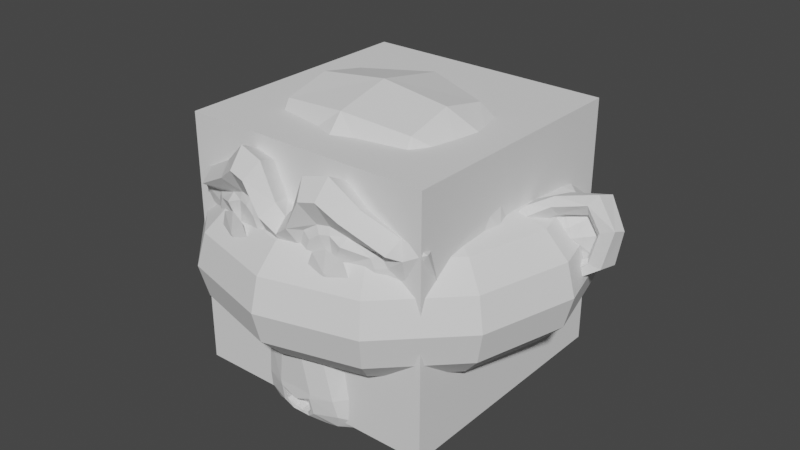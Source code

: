 # Source: webengine.blend  (saved by Blender 3.4.6; exported with 4.5.12 LTS)
import bpy
from mathutils import Matrix  # noqa: F401  (used for matrix-valued properties, if any)

bpy.ops.wm.read_factory_settings(use_empty=True)
scene = bpy.context.scene
scene.name = 'Scene'

# ---- world
world_world = bpy.data.worlds.new('World'); scene.world = world_world
world_world.use_nodes = True; world_world.node_tree.nodes.clear()
_N = world_world.node_tree.nodes; _L = world_world.node_tree.links
n0 = _N.new('ShaderNodeOutputWorld'); n0.name = 'World Output'; n0.location = (300, 300)
n1 = _N.new('ShaderNodeBackground'); n1.name = 'Background'; n1.location = (10, 300)
n1.inputs[0].default_value = (0.05088, 0.05088, 0.05088, 1.0)
_L.new(n1.outputs[0], n0.inputs[0])
n0.is_active_output = True
world_world.color = (0.05088, 0.05088, 0.05088)
world_world.use_sun_shadow = False
world_world.sun_shadow_jitter_overblur = 0.0

# ---- meshes
me_suzanne = bpy.data.meshes.new('Suzanne')
me_suzanne.from_pydata([(0.2116, -0.5802, 0.1806), (-0.2116, -0.5802, 0.1806), (0.2859, -0.5947, 0.1725), (-0.2859, -0.5947, 0.1725), (0.2672, -0.5994, 0.2288), (-0.2672, -0.5994, 0.2288), (0.2109, -0.6135, 0.2522), (-0.2109, -0.6135, 0.2522), (0.1594, -0.6228, 0.2288), (-0.1594, -0.6228, 0.2288), (0.1359, -0.6228, 0.1725), (-0.1359, -0.6228, 0.1725), (0.1594, -0.6228, 0.121), (-0.1594, -0.6228, 0.121), (0.2109, -0.6275, 0.1725), (-0.2109, -0.6275, 0.1725), (0.2109, -0.6135, 0.09754), (-0.2109, -0.6135, 0.09754), (0.2672, -0.5994, 0.121), (-0.2672, -0.5994, 0.121), (0.0, -0.576, 0.285), (0.0, -0.6228, 0.2382), (0.0, -0.5713, -0.3806), (0.0, -0.5994, -0.165), (0.0, -0.6088, -0.08527), (0.0, -0.5619, -0.4368), (0.0, -0.4916, 0.271), (0.0, -0.4728, 0.3694), (0.0, 0.1975, 0.5663), (0.0, 0.3803, 0.3647), (0.0, 0.3662, 0.06942), (0.0, 0.08029, -0.2025), (0.1219, -0.4681, -0.08527), (-0.1219, -0.4681, -0.08527), (0.1875, -0.4728, -0.2353), (-0.1875, -0.4728, -0.2353), (0.2109, -0.4728, -0.39), (-0.2109, -0.4728, -0.39), (0.2203, -0.4494, -0.5071), (-0.2203, -0.4494, -0.5071), (0.1969, -0.4447, -0.54), (-0.1969, -0.4447, -0.54), (0.1078, -0.4635, -0.554), (-0.1078, -0.4635, -0.554), (0.0, -0.4775, -0.5634), (0.2625, -0.4494, -0.05714), (-0.2625, -0.4494, -0.05714), (0.3797, -0.4541, 0.003794), (-0.3797, -0.4541, 0.003794), (0.4969, -0.3978, 0.1163), (-0.4969, -0.3978, 0.1163), (0.5156, -0.4869, 0.285), (-0.5156, -0.4869, 0.285), (0.4266, -0.5056, 0.3179), (-0.4266, -0.5056, 0.3179), (0.2953, -0.5431, 0.3882), (-0.2953, -0.5431, 0.3882), (0.1922, -0.5713, 0.4819), (-0.1922, -0.5713, 0.4819), (0.09375, -0.5853, 0.4585), (-0.09375, -0.5853, 0.4585), (0.0375, -0.5806, 0.3225), (-0.0375, -0.5806, 0.3225), (0.09844, -0.5947, 0.2757), (-0.09844, -0.5947, 0.2757), (0.075, -0.59, 0.21), (-0.075, -0.59, 0.21), (0.1219, -0.576, 0.08348), (-0.1219, -0.576, 0.08348), (0.225, -0.5525, 0.03661), (-0.225, -0.5525, 0.03661), (0.2953, -0.5338, 0.06473), (-0.2953, -0.5338, 0.06473), (0.375, -0.5197, 0.1397), (-0.375, -0.5197, 0.1397), (0.3844, -0.5197, 0.2054), (-0.3844, -0.5197, 0.2054), (0.3609, -0.5291, 0.2522), (-0.3609, -0.5291, 0.2522), (0.2578, -0.5619, 0.2897), (-0.2578, -0.5619, 0.2897), (0.15, -0.5853, 0.3085), (-0.15, -0.5853, 0.3085), (0.0, -0.5713, -0.4321), (0.06563, -0.5713, -0.404), (-0.06563, -0.5713, -0.404), (0.07031, -0.5572, -0.4743), (-0.07031, -0.5572, -0.4743), (0.0375, -0.5478, -0.5025), (-0.0375, -0.5478, -0.5025), (0.0, -0.5431, -0.5071), (0.0, -0.5806, -0.08996), (0.0, -0.576, -0.05714), (0.06094, -0.576, -0.06183), (-0.06094, -0.576, -0.06183), (0.075, -0.5806, -0.1087), (-0.075, -0.5806, -0.1087), (0.05156, -0.576, -0.1462), (-0.05156, -0.576, -0.1462), (0.2391, -0.5338, -0.0008937), (-0.2391, -0.5338, -0.0008937), (0.3703, -0.5056, 0.06004), (-0.3703, -0.5056, 0.06004), (0.4359, -0.4916, 0.1491), (-0.4359, -0.4916, 0.1491), (0.4453, -0.5244, 0.2522), (-0.4453, -0.5244, 0.2522), (0.4125, -0.5666, 0.2757), (-0.4125, -0.5666, 0.2757), (0.2625, -0.6088, 0.3554), (-0.2625, -0.6088, 0.3554), (0.1875, -0.6322, 0.4116), (-0.1875, -0.6322, 0.4116), (0.1219, -0.6416, 0.3975), (-0.1219, -0.6416, 0.3975), (0.06094, -0.6369, 0.285), (-0.06094, -0.6369, 0.285), (0.075, -0.6181, -0.03371), (-0.075, -0.6181, -0.03371), (0.1266, -0.5572, -0.24), (-0.1266, -0.5572, -0.24), (0.15, -0.5431, -0.3946), (-0.15, -0.5431, -0.3946), (0.1594, -0.5291, -0.465), (-0.1594, -0.5291, -0.465), (0.1406, -0.5103, -0.5212), (-0.1406, -0.5103, -0.5212), (0.09844, -0.5103, -0.5306), (-0.09844, -0.5103, -0.5306), (0.0, -0.515, -0.54), (0.0, -0.5666, 0.05536), (0.0, -0.59, 0.1538), (0.1969, -0.576, 0.3132), (-0.1969, -0.576, 0.3132), (0.09844, -0.5806, 0.1116), (-0.09844, -0.5806, 0.1116), (0.07969, -0.5853, 0.1538), (-0.07969, -0.5853, 0.1538), (0.07031, -0.5713, -0.3853), (-0.07031, -0.5713, -0.3853), (0.04688, -0.5806, -0.24), (-0.04688, -0.5806, -0.24), (0.0, -0.5806, -0.24), (0.0, -0.576, -0.1696), (0.05625, -0.5994, -0.1368), (-0.05625, -0.5994, -0.1368), (0.07969, -0.6088, -0.1087), (-0.07969, -0.6088, -0.1087), (0.06563, -0.5994, -0.05246), (-0.06563, -0.5994, -0.05246), (0.02344, -0.5994, -0.04777), (-0.02344, -0.5994, -0.04777), (0.0, -0.6275, -0.09464), (0.02813, -0.6181, -0.06183), (-0.02813, -0.6181, -0.06183), (0.05625, -0.6181, -0.06652), (-0.05625, -0.6181, -0.06652), (0.06563, -0.6275, -0.1087), (-0.06563, -0.6275, -0.1087), (0.04688, -0.6135, -0.1228), (-0.04688, -0.6135, -0.1228), (0.0, -0.6135, -0.1462), (0.1547, -0.4635, -0.1603), (-0.1547, -0.4635, -0.1603), (0.09844, -0.5572, -0.1181), (-0.09844, -0.5572, -0.1181), (0.1078, -0.5572, -0.1603), (-0.1078, -0.5572, -0.1603), (0.1406, -0.4635, -0.1228), (-0.1406, -0.4635, -0.1228), (0.0, -0.5431, -0.4978), (0.02813, -0.5431, -0.4931), (-0.02813, -0.5431, -0.4931), (0.05625, -0.5572, -0.465), (-0.05625, -0.5572, -0.465), (0.05625, -0.5666, -0.4181), (-0.05625, -0.5666, -0.4181), (0.0, -0.5244, -0.4415), (0.05625, -0.5291, -0.4228), (-0.05625, -0.5291, -0.4228), (0.05625, -0.515, -0.4603), (-0.05625, -0.515, -0.4603), (0.02813, -0.5103, -0.4837), (-0.02813, -0.5103, -0.4837), (0.0, -0.5103, -0.4884), (0.1031, -0.5994, 0.1585), (-0.1031, -0.5994, 0.1585), (0.1125, -0.5947, 0.121), (-0.1125, -0.5947, 0.121), (0.2016, -0.5853, 0.285), (-0.2016, -0.5853, 0.285), (0.1641, -0.5947, 0.2804), (-0.1641, -0.5947, 0.2804), (0.2531, -0.5947, 0.2663), (-0.2531, -0.5947, 0.2663), (0.3375, -0.5478, 0.2382), (-0.3375, -0.5478, 0.2382), (0.3516, -0.5431, 0.2007), (-0.3516, -0.5431, 0.2007), (0.3469, -0.5385, 0.1444), (-0.3469, -0.5385, 0.1444), (0.2859, -0.5619, 0.08817), (-0.2859, -0.5619, 0.08817), (0.225, -0.576, 0.06473), (-0.225, -0.576, 0.06473), (0.1359, -0.5994, 0.09286), (-0.1359, -0.5994, 0.09286), (0.1078, -0.5994, 0.2054), (-0.1078, -0.5994, 0.2054), (0.1266, -0.5994, 0.2522), (-0.1266, -0.5994, 0.2522), (0.06563, -0.4963, 0.3038), (-0.06563, -0.4963, 0.3038), (0.1172, -0.501, 0.4257), (-0.1172, -0.501, 0.4257), (0.2016, -0.4869, 0.4397), (-0.2016, -0.4869, 0.4397), (0.2906, -0.4635, 0.36), (-0.2906, -0.4635, 0.36), (0.4078, -0.426, 0.2991), (-0.4078, -0.426, 0.2991), (0.4781, -0.4072, 0.271), (-0.4781, -0.4072, 0.271), (0.4641, -0.3556, 0.1257), (-0.4641, -0.3556, 0.1257), (0.3609, -0.3791, 0.02723), (-0.3609, -0.3791, 0.02723), (0.2625, -0.4119, -0.02902), (-0.2625, -0.4119, -0.02902), (0.0, -0.3041, 0.5663), (0.0, -0.08377, 0.6179), (0.0, 0.2725, -0.08996), (0.0, -0.2431, -0.2493), (0.0, -0.4072, -0.5587), (0.0, -0.3369, -0.4556), (0.0, -0.3228, -0.315), (0.0, -0.2994, -0.2634), (0.5109, -0.1635, 0.1679), (-0.5109, -0.1635, 0.1679), (0.5156, -0.1025, 0.2194), (-0.5156, -0.1025, 0.2194), (0.4641, 0.1319, 0.1866), (-0.4641, 0.1319, 0.1866), (0.2766, 0.2912, 0.2897), (-0.2766, 0.2912, 0.2897), (0.4406, -0.1728, -0.0008937), (-0.4406, -0.1728, -0.0008937), (0.3563, -0.03221, -0.04777), (-0.3563, -0.03221, -0.04777), (0.3844, 0.1272, 0.02254), (-0.3844, 0.1272, 0.02254), (0.2016, 0.2678, 0.06004), (-0.2016, 0.2678, 0.06004), (0.1406, -0.3744, -0.1837), (-0.1406, -0.3744, -0.1837), (0.1078, -0.2853, -0.2212), (-0.1078, -0.2853, -0.2212), (0.1734, -0.3603, -0.3993), (-0.1734, -0.3603, -0.3993), (0.15, -0.365, -0.2728), (-0.15, -0.365, -0.2728), (0.1969, -0.3697, -0.5212), (-0.1969, -0.3697, -0.5212), (0.08438, -0.351, -0.4275), (-0.08438, -0.351, -0.4275), (0.075, -0.3463, -0.2962), (-0.075, -0.3463, -0.2962), (0.09844, -0.3931, -0.54), (-0.09844, -0.3931, -0.54), (0.1313, -0.3885, -0.1415), (-0.1313, -0.3885, -0.1415), (0.1266, -0.4119, -0.1087), (-0.1266, -0.4119, -0.1087), (0.1219, -0.4306, -0.07589), (-0.1219, -0.4306, -0.07589), (0.1266, -0.2291, -0.2071), (-0.1266, -0.2291, -0.2071), (0.1781, 0.02873, -0.1603), (-0.1781, 0.02873, -0.1603), (0.2063, 0.1928, -0.06183), (-0.2063, 0.1928, -0.06183), (0.2719, 0.09904, 0.5475), (-0.2719, 0.09904, 0.5475), (0.2719, -0.08846, 0.585), (-0.2719, -0.08846, 0.585), (0.2719, -0.2713, 0.5382), (-0.2719, -0.2713, 0.5382), (0.2766, -0.3885, 0.3413), (-0.2766, -0.3885, 0.3413), (0.4359, -0.3322, 0.271), (-0.4359, -0.3322, 0.271), (0.3797, -0.2994, 0.2991), (-0.3797, -0.2994, 0.2991), (0.3844, -0.1635, 0.4491), (-0.3844, -0.1635, 0.4491), (0.4781, -0.2056, 0.3647), (-0.4781, -0.2056, 0.3647), (0.4781, -0.06033, 0.3975), (-0.4781, -0.06033, 0.3975), (0.3844, -0.01346, 0.4772), (-0.3844, -0.01346, 0.4772), (0.3844, 0.1365, 0.435), (-0.3844, 0.1365, 0.435), (0.4781, 0.08498, 0.3507), (-0.4781, 0.08498, 0.3507), (0.3703, 0.2209, 0.2241), (-0.3703, 0.2209, 0.2241), (0.2906, 0.1975, 0.04129), (-0.2906, 0.1975, 0.04129), (0.4922, -0.008771, 0.2241), (-0.4922, -0.008771, 0.2241), (0.2438, -0.2197, -0.07589), (-0.2438, -0.2197, -0.07589), (0.2578, -0.004083, -0.08996), (-0.2578, -0.004083, -0.08996), (0.5344, 0.009979, 0.271), (-0.5344, 0.009979, 0.271), (0.4641, -0.05565, -0.05714), (-0.4641, -0.05565, -0.05714), (0.6234, 0.06623, -0.03371), (-0.6234, 0.06623, -0.03371), (0.7688, 0.1272, 0.06004), (-0.7688, 0.1272, 0.06004), (0.8109, 0.1225, 0.2194), (-0.8109, 0.1225, 0.2194), (0.7406, 0.1225, 0.3319), (-0.7406, 0.1225, 0.3319), (0.6141, 0.05685, 0.3132), (-0.6141, 0.05685, 0.3132), (0.6094, 0.04279, 0.2757), (-0.6094, 0.04279, 0.2757), (0.7125, 0.1037, 0.2897), (-0.7125, 0.1037, 0.2897), (0.7594, 0.1131, 0.2007), (-0.7594, 0.1131, 0.2007), (0.7266, 0.1131, 0.07411), (-0.7266, 0.1131, 0.07411), (0.6188, 0.05217, 0.003794), (-0.6188, 0.05217, 0.003794), (0.4969, -0.05096, -0.01496), (-0.4969, -0.05096, -0.01496), (0.5531, 0.000604, 0.2429), (-0.5531, 0.000604, 0.2429), (0.5672, 0.04279, 0.21), (-0.5672, 0.04279, 0.21), (0.5297, -0.004083, 0.01317), (-0.5297, -0.004083, 0.01317), (0.6234, 0.08967, 0.02723), (-0.6234, 0.08967, 0.02723), (0.7125, 0.1365, 0.08348), (-0.7125, 0.1365, 0.08348), (0.7406, 0.1365, 0.1772), (-0.7406, 0.1365, 0.1772), (0.7031, 0.1319, 0.2429), (-0.7031, 0.1319, 0.2429), (0.6141, 0.08498, 0.2335), (-0.6141, 0.08498, 0.2335), (0.5063, -0.004083, 0.2007), (-0.5063, -0.004083, 0.2007), (0.5016, 0.03342, 0.1304), (-0.5016, 0.03342, 0.1304), (0.4547, 0.03342, 0.08348), (-0.4547, 0.03342, 0.08348), (0.4922, 0.03342, 0.07879), (-0.4922, 0.03342, 0.07879), (0.5063, 0.03342, 0.03661), (-0.5063, 0.03342, 0.03661), (0.4875, 0.03342, 0.01786), (-0.4875, 0.03342, 0.01786), (0.4359, -0.08846, 0.02723), (-0.4359, -0.08846, 0.02723), (0.4313, -0.02752, 0.01317), (-0.4313, -0.02752, 0.01317), (0.4313, -0.01815, 0.05067), (-0.4313, -0.01815, 0.05067), (0.4781, -0.004083, 0.1491), (-0.4781, -0.004083, 0.1491), (0.5344, 0.02873, 0.1725), (-0.5344, 0.02873, 0.1725), (0.5344, 0.06154, 0.1679), (-0.5344, 0.06154, 0.1679), (0.4875, 0.06154, 0.01786), (-0.4875, 0.06154, 0.01786), (0.5109, 0.06154, 0.03661), (-0.5109, 0.06154, 0.03661), (0.4969, 0.06154, 0.07411), (-0.4969, 0.06154, 0.07411), (0.4594, 0.06154, 0.08348), (-0.4594, 0.06154, 0.08348), (0.5063, 0.06154, 0.1304), (-0.5063, 0.06154, 0.1304), (0.6234, 0.1178, 0.2241), (-0.6234, 0.1178, 0.2241), (0.7125, 0.16, 0.2335), (-0.7125, 0.16, 0.2335), (0.7547, 0.1647, 0.1725), (-0.7547, 0.1647, 0.1725), (0.7266, 0.16, 0.07879), (-0.7266, 0.16, 0.07879), (0.6281, 0.1225, 0.02723), (-0.6281, 0.1225, 0.02723), (0.5297, 0.02873, 0.01786), (-0.5297, 0.02873, 0.01786), (0.5719, 0.0756, 0.2007), (-0.5719, 0.0756, 0.2007), (0.5344, 0.06623, 0.09286), (-0.5344, 0.06623, 0.09286), (0.5625, 0.07092, 0.06473), (-0.5625, 0.07092, 0.06473), (0.6, 0.08967, 0.1022), (-0.6, 0.08967, 0.1022), (0.5766, 0.08029, 0.1304), (-0.5766, 0.08029, 0.1304), (0.6094, 0.09435, 0.1679), (-0.6094, 0.09435, 0.1679), (0.6328, 0.09904, 0.1397), (-0.6328, 0.09904, 0.1397), (0.6656, 0.1037, 0.1538), (-0.6656, 0.1037, 0.1538), (0.6516, 0.1037, 0.1913), (-0.6516, 0.1037, 0.1913), (0.6141, 0.16, 0.2897), (-0.6141, 0.16, 0.2897), (0.75, 0.1975, 0.3085), (-0.75, 0.1975, 0.3085), (0.8203, 0.1694, 0.2054), (-0.8203, 0.1694, 0.2054), (0.7875, 0.1881, 0.06004), (-0.7875, 0.1881, 0.06004), (0.6234, 0.1647, -0.02433), (-0.6234, 0.1647, -0.02433), (0.4734, 0.06623, -0.04777), (-0.4734, 0.06623, -0.04777), (0.5156, 0.09904, 0.2569), (-0.5156, 0.09904, 0.2569)], [], [(1, 3, 5), (1, 5, 7), (1, 7, 9), (1, 9, 11), (0, 12, 10), (13, 1, 11), (0, 16, 12), (17, 1, 13), (0, 18, 16), (19, 1, 17), (0, 2, 18), (3, 1, 19), (14, 18, 2), (3, 19, 15), (16, 18, 14), (15, 19, 17), (14, 12, 16), (17, 13, 15), (14, 10, 12), (13, 11, 15), (14, 8, 10), (11, 9, 15), (14, 6, 8), (9, 7, 15), (14, 4, 6), (7, 5, 15), (14, 2, 4), (5, 3, 15), (127, 44, 42), (128, 44, 129), (125, 42, 40), (126, 43, 128), (38, 125, 40), (126, 39, 41), (36, 123, 38), (124, 37, 39), (34, 121, 36), (122, 35, 37), (32, 99, 117), (100, 33, 118), (47, 99, 45), (48, 100, 102), (47, 103, 101), (104, 48, 102), (51, 103, 49), (52, 104, 106), (53, 105, 51), (54, 106, 108), (55, 107, 53), (56, 108, 110), (55, 111, 109), (112, 56, 110), (59, 111, 57), (60, 112, 114), (61, 113, 59), (62, 114, 116), (20, 115, 61), (20, 116, 21), (81, 115, 63), (82, 116, 114), (81, 111, 113), (112, 82, 114), (109, 132, 79), (110, 133, 112), (107, 79, 77), (108, 80, 110), (105, 77, 75), (106, 78, 108), (103, 75, 73), (104, 76, 106), (101, 73, 71), (102, 74, 104), (99, 71, 69), (100, 72, 102), (117, 69, 67), (118, 70, 100), (67, 130, 117), (130, 68, 118), (115, 65, 63), (116, 66, 21), (65, 131, 136), (131, 66, 137), (134, 131, 130), (135, 131, 137), (88, 129, 127), (129, 89, 128), (86, 127, 125), (128, 87, 126), (86, 123, 84), (87, 124, 126), (119, 138, 121), (139, 120, 122), (84, 121, 138), (122, 85, 139), (143, 140, 97), (143, 141, 142), (140, 22, 138), (141, 22, 142), (84, 22, 83), (85, 22, 139), (95, 144, 97), (145, 96, 98), (93, 146, 95), (147, 94, 96), (150, 93, 92), (151, 94, 149), (24, 92, 91), (24, 92, 151), (97, 23, 143), (98, 23, 145), (144, 161, 23), (145, 161, 160), (24, 153, 150), (154, 24, 151), (150, 155, 148), (156, 151, 149), (155, 146, 148), (156, 147, 158), (146, 159, 144), (160, 147, 145), (157, 153, 152), (158, 154, 156), (152, 159, 157), (160, 152, 158), (92, 117, 130), (118, 92, 130), (93, 164, 117), (165, 94, 118), (97, 164, 95), (98, 165, 167), (140, 166, 97), (141, 167, 120), (162, 119, 34), (163, 120, 167), (168, 166, 162), (169, 167, 165), (32, 164, 168), (165, 33, 169), (83, 175, 84), (83, 176, 25), (86, 175, 173), (176, 87, 174), (88, 173, 171), (174, 89, 172), (90, 171, 170), (172, 90, 170), (171, 184, 170), (172, 184, 183), (171, 180, 182), (181, 172, 183), (173, 178, 180), (179, 174, 181), (25, 178, 175), (25, 179, 177), (177, 182, 178), (183, 177, 179), (178, 182, 180), (181, 183, 179), (136, 187, 185), (188, 137, 186), (65, 185, 207), (186, 66, 208), (65, 209, 63), (66, 210, 208), (67, 187, 134), (68, 188, 206), (67, 203, 205), (204, 68, 206), (69, 201, 203), (202, 70, 204), (71, 199, 201), (200, 72, 202), (73, 197, 199), (198, 74, 200), (77, 197, 75), (78, 198, 196), (79, 195, 77), (80, 196, 194), (79, 189, 193), (190, 80, 194), (132, 191, 189), (192, 133, 190), (81, 209, 191), (210, 82, 192), (209, 0, 191), (189, 0, 193), (193, 0, 195), (197, 0, 199), (201, 0, 203), (203, 0, 205), (20, 211, 26), (212, 20, 26), (61, 213, 211), (214, 62, 212), (57, 213, 59), (58, 214, 216), (55, 215, 57), (56, 216, 218), (53, 217, 55), (54, 218, 220), (53, 221, 219), (222, 54, 220), (49, 221, 51), (50, 222, 224), (49, 225, 223), (226, 50, 224), (47, 227, 225), (228, 48, 226), (236, 265, 235), (236, 266, 256), (235, 263, 234), (235, 264, 266), (234, 267, 233), (234, 268, 264), (42, 233, 267), (233, 43, 268), (40, 267, 261), (268, 41, 262), (38, 261, 257), (262, 39, 258), (36, 257, 259), (258, 37, 260), (257, 265, 259), (266, 258, 260), (261, 263, 257), (262, 264, 268), (259, 255, 253), (260, 256, 266), (34, 259, 253), (260, 35, 254), (269, 168, 162), (270, 169, 272), (253, 162, 34), (254, 163, 270), (168, 273, 32), (169, 274, 272), (273, 45, 32), (274, 46, 228), (251, 231, 30), (252, 231, 280), (279, 31, 231), (280, 31, 278), (31, 275, 232), (276, 31, 232), (232, 255, 236), (256, 232, 236), (255, 269, 253), (256, 270, 276), (223, 245, 237), (246, 224, 238), (243, 30, 29), (244, 30, 252), (285, 230, 229), (286, 230, 284), (230, 281, 28), (282, 230, 28), (28, 243, 29), (244, 28, 29), (219, 289, 291), (290, 220, 292), (291, 295, 293), (296, 292, 294), (293, 297, 299), (298, 294, 300), (299, 303, 301), (304, 300, 302), (305, 303, 241), (306, 304, 302), (243, 301, 305), (302, 244, 306), (281, 299, 301), (300, 282, 302), (283, 293, 299), (294, 284, 300), (285, 291, 293), (292, 286, 294), (219, 287, 217), (220, 288, 292), (287, 229, 27), (288, 229, 286), (211, 215, 217), (216, 212, 218), (211, 287, 27), (288, 212, 27), (26, 211, 27), (27, 212, 26), (223, 289, 221), (224, 290, 238), (237, 295, 289), (296, 238, 290), (239, 297, 295), (298, 240, 296), (303, 309, 241), (304, 310, 298), (277, 311, 275), (278, 312, 314), (311, 247, 245), (312, 248, 314), (225, 311, 245), (312, 226, 246), (227, 269, 311), (270, 228, 312), (269, 275, 311), (312, 276, 270), (227, 273, 271), (272, 274, 228), (249, 305, 241), (250, 306, 308), (305, 251, 243), (306, 252, 308), (313, 249, 247), (314, 250, 308), (279, 313, 277), (280, 314, 308), (251, 307, 279), (280, 308, 252), (315, 329, 327), (316, 330, 342), (327, 331, 325), (332, 328, 326), (331, 323, 325), (332, 324, 334), (333, 321, 323), (334, 322, 336), (335, 319, 321), (336, 320, 338), (319, 339, 317), (340, 320, 318), (337, 345, 339), (346, 338, 340), (335, 347, 337), (348, 336, 338), (351, 335, 333), (352, 336, 350), (353, 333, 331), (354, 334, 352), (355, 331, 329), (356, 332, 354), (329, 343, 355), (344, 330, 356), (247, 369, 245), (248, 370, 372), (317, 371, 247), (318, 372, 340), (237, 369, 239), (370, 238, 240), (309, 341, 315), (342, 310, 316), (339, 367, 371), (368, 340, 372), (373, 367, 365), (374, 368, 372), (361, 365, 363), (366, 362, 364), (375, 361, 359), (376, 362, 374), (375, 377, 357), (376, 378, 360), (357, 343, 341), (358, 344, 378), (239, 357, 309), (358, 240, 310), (369, 375, 239), (370, 376, 374), (369, 371, 373), (374, 372, 370), (343, 379, 403), (380, 344, 404), (359, 379, 377), (360, 380, 390), (359, 387, 389), (388, 360, 390), (363, 387, 361), (364, 388, 386), (365, 385, 363), (366, 386, 384), (365, 381, 383), (382, 366, 384), (367, 401, 381), (402, 368, 382), (355, 403, 391), (404, 356, 392), (353, 391, 393), (392, 354, 394), (351, 393, 395), (394, 352, 396), (351, 397, 349), (352, 398, 396), (349, 399, 347), (350, 400, 398), (347, 401, 345), (348, 402, 400), (383, 405, 385), (384, 406, 408), (407, 411, 405), (408, 412, 410), (411, 415, 413), (416, 412, 414), (415, 419, 413), (416, 420, 418), (391, 413, 419), (414, 392, 420), (411, 403, 379), (412, 404, 414), (389, 411, 379), (390, 412, 406), (385, 389, 387), (390, 386, 388), (401, 383, 381), (402, 384, 408), (399, 407, 401), (408, 400, 402), (415, 399, 397), (416, 400, 410), (417, 397, 395), (418, 398, 416), (393, 417, 395), (418, 394, 396), (391, 419, 393), (394, 420, 392), (319, 431, 429), (432, 320, 430), (321, 429, 427), (430, 322, 428), (321, 425, 323), (322, 426, 428), (323, 423, 325), (324, 424, 426), (325, 421, 327), (326, 422, 424), (327, 433, 315), (328, 434, 422), (429, 433, 421), (430, 434, 432), (421, 427, 429), (428, 422, 430), (423, 425, 427), (428, 426, 424), (309, 433, 241), (310, 434, 316), (241, 431, 249), (432, 242, 250), (247, 431, 317), (432, 248, 318), (0, 4, 2), (0, 6, 4), (0, 8, 6), (0, 10, 8), (127, 129, 44), (128, 43, 44), (125, 127, 42), (126, 41, 43), (38, 123, 125), (126, 124, 39), (36, 121, 123), (124, 122, 37), (34, 119, 121), (122, 120, 35), (32, 45, 99), (100, 46, 33), (47, 101, 99), (48, 46, 100), (47, 49, 103), (104, 50, 48), (51, 105, 103), (52, 50, 104), (53, 107, 105), (54, 52, 106), (55, 109, 107), (56, 54, 108), (55, 57, 111), (112, 58, 56), (59, 113, 111), (60, 58, 112), (61, 115, 113), (62, 60, 114), (20, 21, 115), (20, 62, 116), (81, 113, 115), (82, 64, 116), (81, 132, 111), (112, 133, 82), (109, 111, 132), (110, 80, 133), (107, 109, 79), (108, 78, 80), (105, 107, 77), (106, 76, 78), (103, 105, 75), (104, 74, 76), (101, 103, 73), (102, 72, 74), (99, 101, 71), (100, 70, 72), (117, 99, 69), (118, 68, 70), (67, 134, 130), (130, 135, 68), (115, 21, 65), (116, 64, 66), (65, 21, 131), (131, 21, 66), (134, 136, 131), (135, 130, 131), (88, 90, 129), (129, 90, 89), (86, 88, 127), (128, 89, 87), (86, 125, 123), (87, 85, 124), (119, 140, 138), (139, 141, 120), (84, 123, 121), (122, 124, 85), (143, 142, 140), (143, 98, 141), (140, 142, 22), (141, 139, 22), (84, 138, 22), (85, 83, 22), (95, 146, 144), (145, 147, 96), (93, 148, 146), (147, 149, 94), (150, 148, 93), (151, 92, 94), (24, 150, 92), (97, 144, 23), (98, 143, 23), (144, 159, 161), (145, 23, 161), (24, 152, 153), (154, 152, 24), (150, 153, 155), (156, 154, 151), (155, 157, 146), (156, 149, 147), (146, 157, 159), (160, 158, 147), (157, 155, 153), (158, 152, 154), (152, 161, 159), (160, 161, 152), (92, 93, 117), (118, 94, 92), (93, 95, 164), (165, 96, 94), (97, 166, 164), (98, 96, 165), (140, 119, 166), (141, 98, 167), (162, 166, 119), (163, 35, 120), (168, 164, 166), (169, 163, 167), (32, 117, 164), (165, 118, 33), (83, 25, 175), (83, 85, 176), (86, 84, 175), (176, 85, 87), (88, 86, 173), (174, 87, 89), (90, 88, 171), (172, 89, 90), (171, 182, 184), (172, 170, 184), (171, 173, 180), (181, 174, 172), (173, 175, 178), (179, 176, 174), (25, 177, 178), (25, 176, 179), (177, 184, 182), (183, 184, 177), (136, 134, 187), (188, 135, 137), (65, 136, 185), (186, 137, 66), (65, 207, 209), (66, 64, 210), (67, 205, 187), (68, 135, 188), (67, 69, 203), (204, 70, 68), (69, 71, 201), (202, 72, 70), (71, 73, 199), (200, 74, 72), (73, 75, 197), (198, 76, 74), (77, 195, 197), (78, 76, 198), (79, 193, 195), (80, 78, 196), (79, 132, 189), (190, 133, 80), (132, 81, 191), (192, 82, 133), (81, 63, 209), (210, 64, 82), (210, 192, 1), (189, 191, 0), (1, 192, 190), (190, 194, 1), (194, 196, 1), (197, 195, 0), (1, 196, 198), (198, 200, 1), (201, 199, 0), (1, 200, 202), (202, 204, 1), (204, 206, 1), (187, 205, 0), (1, 206, 188), (209, 207, 0), (1, 208, 210), (207, 185, 0), (1, 186, 208), (185, 187, 0), (1, 188, 186), (20, 61, 211), (212, 62, 20), (61, 59, 213), (214, 60, 62), (57, 215, 213), (58, 60, 214), (55, 217, 215), (56, 58, 216), (53, 219, 217), (54, 56, 218), (53, 51, 221), (222, 52, 54), (49, 223, 221), (50, 52, 222), (49, 47, 225), (226, 48, 50), (47, 45, 227), (228, 46, 48), (236, 255, 265), (236, 235, 266), (235, 265, 263), (235, 234, 264), (234, 263, 267), (234, 233, 268), (42, 44, 233), (233, 44, 43), (40, 42, 267), (268, 43, 41), (38, 40, 261), (262, 41, 39), (36, 38, 257), (258, 39, 37), (257, 263, 265), (266, 264, 258), (261, 267, 263), (262, 258, 264), (259, 265, 255), (260, 254, 256), (34, 36, 259), (260, 37, 35), (269, 271, 168), (270, 163, 169), (253, 269, 162), (254, 35, 163), (168, 271, 273), (169, 33, 274), (273, 227, 45), (274, 33, 46), (251, 279, 231), (252, 30, 231), (279, 277, 31), (280, 231, 31), (31, 277, 275), (276, 278, 31), (232, 275, 255), (256, 276, 232), (255, 275, 269), (256, 254, 270), (223, 225, 245), (246, 226, 224), (243, 251, 30), (244, 29, 30), (285, 283, 230), (286, 229, 230), (230, 283, 281), (282, 284, 230), (28, 281, 243), (244, 282, 28), (219, 221, 289), (290, 222, 220), (291, 289, 295), (296, 290, 292), (293, 295, 297), (298, 296, 294), (299, 297, 303), (304, 298, 300), (305, 301, 303), (306, 242, 304), (243, 281, 301), (302, 282, 244), (281, 283, 299), (300, 284, 282), (283, 285, 293), (294, 286, 284), (285, 287, 291), (292, 288, 286), (219, 291, 287), (220, 218, 288), (287, 285, 229), (288, 27, 229), (211, 213, 215), (216, 214, 212), (211, 217, 287), (288, 218, 212), (223, 237, 289), (224, 222, 290), (237, 239, 295), (296, 240, 238), (239, 309, 297), (298, 310, 240), (303, 297, 309), (304, 242, 310), (277, 313, 311), (278, 276, 312), (311, 313, 247), (312, 246, 248), (225, 227, 311), (312, 228, 226), (227, 271, 269), (270, 272, 228), (249, 307, 305), (250, 242, 306), (305, 307, 251), (306, 244, 252), (313, 307, 249), (314, 248, 250), (279, 307, 313), (280, 278, 314), (315, 341, 329), (316, 328, 330), (327, 329, 331), (332, 330, 328), (331, 333, 323), (332, 326, 324), (333, 335, 321), (334, 324, 322), (335, 337, 319), (336, 322, 320), (319, 337, 339), (340, 338, 320), (337, 347, 345), (346, 348, 338), (335, 349, 347), (348, 350, 336), (351, 349, 335), (352, 334, 336), (353, 351, 333), (354, 332, 334), (355, 353, 331), (356, 330, 332), (329, 341, 343), (344, 342, 330), (247, 371, 369), (248, 246, 370), (317, 339, 371), (318, 248, 372), (237, 245, 369), (370, 246, 238), (309, 357, 341), (342, 358, 310), (339, 345, 367), (368, 346, 340), (373, 371, 367), (374, 366, 368), (361, 373, 365), (366, 374, 362), (375, 373, 361), (376, 360, 362), (375, 359, 377), (376, 358, 378), (357, 377, 343), (358, 342, 344), (239, 375, 357), (358, 376, 240), (369, 373, 375), (370, 240, 376), (343, 377, 379), (380, 378, 344), (359, 389, 379), (360, 378, 380), (359, 361, 387), (388, 362, 360), (363, 385, 387), (364, 362, 388), (365, 383, 385), (366, 364, 386), (365, 367, 381), (382, 368, 366), (367, 345, 401), (402, 346, 368), (355, 343, 403), (404, 344, 356), (353, 355, 391), (392, 356, 354), (351, 353, 393), (394, 354, 352), (351, 395, 397), (352, 350, 398), (349, 397, 399), (350, 348, 400), (347, 399, 401), (348, 346, 402), (383, 407, 405), (384, 386, 406), (407, 409, 411), (408, 406, 412), (411, 409, 415), (416, 410, 412), (415, 417, 419), (416, 414, 420), (391, 403, 413), (414, 404, 392), (411, 413, 403), (412, 380, 404), (389, 405, 411), (390, 380, 412), (385, 405, 389), (390, 406, 386), (401, 407, 383), (402, 382, 384), (399, 409, 407), (408, 410, 400), (415, 409, 399), (416, 398, 400), (417, 415, 397), (418, 396, 398), (393, 419, 417), (418, 420, 394), (319, 317, 431), (432, 318, 320), (321, 319, 429), (430, 320, 322), (321, 427, 425), (322, 324, 426), (323, 425, 423), (324, 326, 424), (325, 423, 421), (326, 328, 422), (327, 421, 433), (328, 316, 434), (429, 431, 433), (430, 422, 434), (421, 423, 427), (428, 424, 422), (309, 315, 433), (310, 242, 434), (241, 433, 431), (432, 434, 242), (247, 249, 431), (432, 250, 248)])
_ca = me_suzanne.color_attributes.new('Color', 'FLOAT_COLOR', 'POINT')
_ca.data.foreach_set('color', [0.271, 0.4587, 0.9911, 1.0, 0.271, 0.4587, 0.9911, 1.0, 0.271, 0.4587, 0.9911, 1.0, 0.271, 0.4587, 0.9911, 1.0, 0.271, 0.4587, 0.9911, 1.0, 0.271, 0.4587, 0.9911, 1.0, 0.271, 0.4587, 0.9911, 1.0, 0.271, 0.4587, 0.9911, 1.0, 0.271, 0.4587, 0.9911, 1.0, 0.271, 0.4587, 0.9911, 1.0, 0.271, 0.4587, 0.9911, 1.0, 0.271, 0.4587, 0.9911, 1.0, 0.271, 0.4587, 0.9911, 1.0, 0.271, 0.4587, 0.9911, 1.0, 0.271, 0.4587, 0.9911, 1.0, 0.271, 0.4587, 0.9911, 1.0, 0.271, 0.4587, 0.9911, 1.0, 0.271, 0.4587, 0.9911, 1.0, 0.271, 0.4587, 0.9911, 1.0, 0.271, 0.4587, 0.9911, 1.0, 0.271, 0.4587, 0.9911, 1.0, 0.271, 0.4587, 0.9911, 1.0, 0.271, 0.4587, 0.9911, 1.0, 0.271, 0.4587, 0.9911, 1.0, 0.271, 0.4587, 0.9911, 1.0, 0.271, 0.4587, 0.9911, 1.0, 1.0, 0.09084, 0.2272, 1.0, 1.0, 0.09084, 0.2272, 1.0, 1.0, 0.09084, 0.2272, 1.0, 1.0, 0.09084, 0.2272, 1.0, 1.0, 0.09084, 0.2272, 1.0, 1.0, 0.09084, 0.2272, 1.0, 0.271, 0.4587, 0.9911, 1.0, 0.271, 0.4587, 0.9911, 1.0, 0.271, 0.4587, 0.9911, 1.0, 0.271, 0.4587, 0.9911, 1.0, 0.271, 0.4587, 0.9911, 1.0, 0.271, 0.4587, 0.9911, 1.0, 0.271, 0.4587, 0.9911, 1.0, 0.271, 0.4587, 0.9911, 1.0, 0.271, 0.4587, 0.9911, 1.0, 0.271, 0.4587, 0.9911, 1.0, 0.271, 0.4587, 0.9911, 1.0, 0.271, 0.4587, 0.9911, 1.0, 0.271, 0.4587, 0.9911, 1.0, 0.271, 0.4587, 0.9911, 1.0, 0.271, 0.4587, 0.9911, 1.0, 0.271, 0.4587, 0.9911, 1.0, 0.271, 0.4587, 0.9911, 1.0, 0.271, 0.4587, 0.9911, 1.0, 0.271, 0.4587, 0.9911, 1.0, 0.271, 0.4587, 0.9911, 1.0, 0.271, 0.4587, 0.9911, 1.0, 0.271, 0.4587, 0.9911, 1.0, 0.271, 0.4587, 0.9911, 1.0, 0.271, 0.4587, 0.9911, 1.0, 0.271, 0.4587, 0.9911, 1.0, 0.271, 0.4587, 0.9911, 1.0, 0.271, 0.4587, 0.9911, 1.0, 0.271, 0.4587, 0.9911, 1.0, 0.271, 0.4587, 0.9911, 1.0, 0.271, 0.4587, 0.9911, 1.0, 0.271, 0.4587, 0.9911, 1.0, 0.271, 0.4587, 0.9911, 1.0, 0.271, 0.4587, 0.9911, 1.0, 0.271, 0.4587, 0.9911, 1.0, 0.271, 0.4587, 0.9911, 1.0, 0.271, 0.4587, 0.9911, 1.0, 0.271, 0.4587, 0.9911, 1.0, 0.271, 0.4587, 0.9911, 1.0, 0.271, 0.4587, 0.9911, 1.0, 0.271, 0.4587, 0.9911, 1.0, 0.271, 0.4587, 0.9911, 1.0, 0.271, 0.4587, 0.9911, 1.0, 0.271, 0.4587, 0.9911, 1.0, 0.271, 0.4587, 0.9911, 1.0, 0.271, 0.4587, 0.9911, 1.0, 0.271, 0.4587, 0.9911, 1.0, 0.271, 0.4587, 0.9911, 1.0, 0.271, 0.4587, 0.9911, 1.0, 0.271, 0.4587, 0.9911, 1.0, 0.271, 0.4587, 0.9911, 1.0, 0.271, 0.4587, 0.9911, 1.0, 0.271, 0.4587, 0.9911, 1.0, 0.271, 0.4587, 0.9911, 1.0, 0.271, 0.4587, 0.9911, 1.0, 0.271, 0.4587, 0.9911, 1.0, 0.271, 0.4587, 0.9911, 1.0, 0.271, 0.4587, 0.9911, 1.0, 0.271, 0.4587, 0.9911, 1.0, 0.271, 0.4587, 0.9911, 1.0, 0.271, 0.4587, 0.9911, 1.0, 0.271, 0.4587, 0.9911, 1.0, 0.271, 0.4587, 0.9911, 1.0, 0.271, 0.4587, 0.9911, 1.0, 0.271, 0.4587, 0.9911, 1.0, 0.271, 0.4587, 0.9911, 1.0, 0.271, 0.4587, 0.9911, 1.0, 0.271, 0.4587, 0.9911, 1.0, 0.271, 0.4587, 0.9911, 1.0, 0.271, 0.4587, 0.9911, 1.0, 0.271, 0.4587, 0.9911, 1.0, 0.271, 0.4587, 0.9911, 1.0, 0.271, 0.4587, 0.9911, 1.0, 0.271, 0.4587, 0.9911, 1.0, 0.271, 0.4587, 0.9911, 1.0, 0.271, 0.4587, 0.9911, 1.0, 0.271, 0.4587, 0.9911, 1.0, 0.271, 0.4587, 0.9911, 1.0, 0.271, 0.4587, 0.9911, 1.0, 0.271, 0.4587, 0.9911, 1.0, 0.271, 0.4587, 0.9911, 1.0, 0.271, 0.4587, 0.9911, 1.0, 0.271, 0.4587, 0.9911, 1.0, 0.271, 0.4587, 0.9911, 1.0, 0.271, 0.4587, 0.9911, 1.0, 0.271, 0.4587, 0.9911, 1.0, 0.271, 0.4587, 0.9911, 1.0, 0.271, 0.4587, 0.9911, 1.0, 0.271, 0.4587, 0.9911, 1.0, 0.271, 0.4587, 0.9911, 1.0, 0.271, 0.4587, 0.9911, 1.0, 0.271, 0.4587, 0.9911, 1.0, 0.271, 0.4587, 0.9911, 1.0, 0.271, 0.4587, 0.9911, 1.0, 0.271, 0.4587, 0.9911, 1.0, 0.271, 0.4587, 0.9911, 1.0, 0.271, 0.4587, 0.9911, 1.0, 0.271, 0.4587, 0.9911, 1.0, 0.271, 0.4587, 0.9911, 1.0, 0.271, 0.4587, 0.9911, 1.0, 0.271, 0.4587, 0.9911, 1.0, 0.271, 0.4587, 0.9911, 1.0, 0.271, 0.4587, 0.9911, 1.0, 0.271, 0.4587, 0.9911, 1.0, 0.271, 0.4587, 0.9911, 1.0, 0.271, 0.4587, 0.9911, 1.0, 0.271, 0.4587, 0.9911, 1.0, 0.271, 0.4587, 0.9911, 1.0, 0.271, 0.4587, 0.9911, 1.0, 0.271, 0.4587, 0.9911, 1.0, 0.271, 0.4587, 0.9911, 1.0, 0.271, 0.4587, 0.9911, 1.0, 0.271, 0.4587, 0.9911, 1.0, 0.271, 0.4587, 0.9911, 1.0, 0.271, 0.4587, 0.9911, 1.0, 0.271, 0.4587, 0.9911, 1.0, 0.271, 0.4587, 0.9911, 1.0, 0.271, 0.4587, 0.9911, 1.0, 0.271, 0.4587, 0.9911, 1.0, 0.271, 0.4587, 0.9911, 1.0, 0.271, 0.4587, 0.9911, 1.0, 0.271, 0.4587, 0.9911, 1.0, 0.271, 0.4587, 0.9911, 1.0, 0.271, 0.4587, 0.9911, 1.0, 0.271, 0.4587, 0.9911, 1.0, 0.271, 0.4587, 0.9911, 1.0, 0.271, 0.4587, 0.9911, 1.0, 0.271, 0.4587, 0.9911, 1.0, 0.271, 0.4587, 0.9911, 1.0, 0.271, 0.4587, 0.9911, 1.0, 0.271, 0.4587, 0.9911, 1.0, 0.271, 0.4587, 0.9911, 1.0, 0.271, 0.4587, 0.9911, 1.0, 0.271, 0.4587, 0.9911, 1.0, 0.271, 0.4587, 0.9911, 1.0, 0.271, 0.4587, 0.9911, 1.0, 0.271, 0.4587, 0.9911, 1.0, 0.271, 0.4587, 0.9911, 1.0, 0.271, 0.4587, 0.9911, 1.0, 0.271, 0.4587, 0.9911, 1.0, 0.271, 0.4587, 0.9911, 1.0, 0.271, 0.4587, 0.9911, 1.0, 0.271, 0.4587, 0.9911, 1.0, 0.271, 0.4587, 0.9911, 1.0, 0.271, 0.4587, 0.9911, 1.0, 0.271, 0.4587, 0.9911, 1.0, 0.271, 0.4587, 0.9911, 1.0, 0.271, 0.4587, 0.9911, 1.0, 0.271, 0.4587, 0.9911, 1.0, 0.271, 0.4587, 0.9911, 1.0, 0.271, 0.4587, 0.9911, 1.0, 0.271, 0.4587, 0.9911, 1.0, 0.271, 0.4587, 0.9911, 1.0, 0.271, 0.4587, 0.9911, 1.0, 0.271, 0.4587, 0.9911, 1.0, 0.271, 0.4587, 0.9911, 1.0, 0.271, 0.4587, 0.9911, 1.0, 0.271, 0.4587, 0.9911, 1.0, 0.271, 0.4587, 0.9911, 1.0, 0.271, 0.4587, 0.9911, 1.0, 0.271, 0.4587, 0.9911, 1.0, 0.271, 0.4587, 0.9911, 1.0, 0.271, 0.4587, 0.9911, 1.0, 0.271, 0.4587, 0.9911, 1.0, 0.271, 0.4587, 0.9911, 1.0, 0.271, 0.4587, 0.9911, 1.0, 0.271, 0.4587, 0.9911, 1.0, 0.271, 0.4587, 0.9911, 1.0, 0.271, 0.4587, 0.9911, 1.0, 0.271, 0.4587, 0.9911, 1.0, 0.271, 0.4587, 0.9911, 1.0, 0.271, 0.4587, 0.9911, 1.0, 0.271, 0.4587, 0.9911, 1.0, 0.271, 0.4587, 0.9911, 1.0, 0.271, 0.4587, 0.9911, 1.0, 0.271, 0.4587, 0.9911, 1.0, 0.271, 0.4587, 0.9911, 1.0, 0.271, 0.4587, 0.9911, 1.0, 0.271, 0.4587, 0.9911, 1.0, 0.271, 0.4587, 0.9911, 1.0, 1.0, 0.09084, 0.2272, 1.0, 1.0, 0.09084, 0.2272, 1.0, 0.271, 0.4587, 0.9911, 1.0, 0.271, 0.4587, 0.9911, 1.0, 0.271, 0.4587, 0.9911, 1.0, 0.271, 0.4587, 0.9911, 1.0, 0.271, 0.4587, 0.9911, 1.0, 0.271, 0.4587, 0.9911, 1.0, 0.271, 0.4587, 0.9911, 1.0, 0.271, 0.4587, 0.9911, 1.0, 0.271, 0.4587, 0.9911, 1.0, 0.271, 0.4587, 0.9911, 1.0, 1.0, 0.09084, 0.2272, 1.0, 1.0, 0.09084, 0.2272, 1.0, 1.0, 0.09084, 0.2272, 1.0, 1.0, 0.09084, 0.2272, 1.0, 1.0, 0.09084, 0.2272, 1.0, 1.0, 0.09084, 0.2272, 1.0, 1.0, 0.09084, 0.2272, 1.0, 1.0, 0.09084, 0.2272, 1.0, 1.0, 0.09084, 0.2272, 1.0, 1.0, 0.09084, 0.2272, 1.0, 0.271, 0.4587, 0.9911, 1.0, 0.271, 0.4587, 0.9911, 1.0, 0.271, 0.4587, 0.9911, 1.0, 1.0, 0.09084, 0.2272, 1.0, 1.0, 0.09084, 0.2272, 1.0, 1.0, 0.09084, 0.2272, 1.0, 1.0, 0.09084, 0.2272, 1.0, 1.0, 0.09084, 0.2272, 1.0, 1.0, 0.09084, 0.2272, 1.0, 1.0, 0.09084, 0.2272, 1.0, 1.0, 0.09084, 0.2272, 1.0, 1.0, 0.09084, 0.2272, 1.0, 1.0, 0.09084, 0.2272, 1.0, 1.0, 0.09084, 0.2272, 1.0, 1.0, 0.09084, 0.2272, 1.0, 1.0, 0.09084, 0.2272, 1.0, 1.0, 0.09084, 0.2272, 1.0, 1.0, 0.09084, 0.2272, 1.0, 1.0, 0.09084, 0.2272, 1.0, 1.0, 0.09084, 0.2272, 1.0, 0.271, 0.4587, 0.9911, 1.0, 0.271, 0.4587, 0.9911, 1.0, 1.0, 0.09084, 0.2272, 1.0, 1.0, 0.09084, 0.2272, 1.0, 0.271, 0.4587, 0.9911, 1.0, 0.271, 0.4587, 0.9911, 1.0, 0.271, 0.4587, 0.9911, 1.0, 0.271, 0.4587, 0.9911, 1.0, 0.271, 0.4587, 0.9911, 1.0, 0.271, 0.4587, 0.9911, 1.0, 0.271, 0.4587, 0.9911, 1.0, 0.271, 0.4587, 0.9911, 1.0, 0.271, 0.4587, 0.9911, 1.0, 0.271, 0.4587, 0.9911, 1.0, 0.271, 0.4587, 0.9911, 1.0, 0.271, 0.4587, 0.9911, 1.0, 1.0, 0.09084, 0.2272, 1.0, 1.0, 0.09084, 0.2272, 1.0, 1.0, 0.09084, 0.2272, 1.0, 1.0, 0.09084, 0.2272, 1.0, 1.0, 0.09084, 0.2272, 1.0, 1.0, 0.09084, 0.2272, 1.0, 1.0, 0.09084, 0.2272, 1.0, 1.0, 0.09084, 0.2272, 1.0, 1.0, 0.09084, 0.2272, 1.0, 1.0, 0.09084, 0.2272, 1.0, 1.0, 0.09084, 0.2272, 1.0, 1.0, 0.09084, 0.2272, 1.0, 1.0, 0.09084, 0.2272, 1.0, 1.0, 0.09084, 0.2272, 1.0, 1.0, 0.09084, 0.2272, 1.0, 1.0, 0.09084, 0.2272, 1.0, 1.0, 0.09084, 0.2272, 1.0, 1.0, 0.09084, 0.2272, 1.0, 1.0, 0.09084, 0.2272, 1.0, 1.0, 0.09084, 0.2272, 1.0, 1.0, 0.09084, 0.2272, 1.0, 1.0, 0.09084, 0.2272, 1.0, 1.0, 0.09084, 0.2272, 1.0, 1.0, 0.09084, 0.2272, 1.0, 1.0, 0.09084, 0.2272, 1.0, 1.0, 0.09084, 0.2272, 1.0, 1.0, 0.09084, 0.2272, 1.0, 1.0, 0.09084, 0.2272, 1.0, 1.0, 0.09084, 0.2272, 1.0, 1.0, 0.09084, 0.2272, 1.0, 1.0, 0.09084, 0.2272, 1.0, 1.0, 0.09084, 0.2272, 1.0, 1.0, 0.09084, 0.2272, 1.0, 1.0, 0.09084, 0.2272, 1.0, 1.0, 0.09084, 0.2272, 1.0, 1.0, 0.09084, 0.2272, 1.0, 1.0, 0.09084, 0.2272, 1.0, 1.0, 0.09084, 0.2272, 1.0, 1.0, 0.09084, 0.2272, 1.0, 1.0, 0.09084, 0.2272, 1.0, 1.0, 0.09084, 0.2272, 1.0, 1.0, 0.09084, 0.2272, 1.0, 1.0, 0.09084, 0.2272, 1.0, 1.0, 0.09084, 0.2272, 1.0, 1.0, 0.09084, 0.2272, 1.0, 1.0, 0.09084, 0.2272, 1.0, 1.0, 0.09084, 0.2272, 1.0, 1.0, 0.09084, 0.2272, 1.0, 1.0, 0.09084, 0.2272, 1.0, 1.0, 0.09084, 0.2272, 1.0, 1.0, 0.09084, 0.2272, 1.0, 1.0, 0.09084, 0.2272, 1.0, 1.0, 0.09084, 0.2272, 1.0, 1.0, 0.09084, 0.2272, 1.0, 1.0, 0.09084, 0.2272, 1.0, 1.0, 0.09084, 0.2272, 1.0, 1.0, 0.09084, 0.2272, 1.0, 1.0, 0.09084, 0.2272, 1.0, 1.0, 0.09084, 0.2272, 1.0, 1.0, 0.09084, 0.2272, 1.0, 1.0, 0.09084, 0.2272, 1.0, 1.0, 0.09084, 0.2272, 1.0, 1.0, 0.09084, 0.2272, 1.0, 1.0, 0.09084, 0.2272, 1.0, 1.0, 0.09084, 0.2272, 1.0, 1.0, 0.09084, 0.2272, 1.0, 1.0, 0.09084, 0.2272, 1.0, 1.0, 0.09084, 0.2272, 1.0, 1.0, 0.09084, 0.2272, 1.0, 1.0, 0.09084, 0.2272, 1.0, 1.0, 0.09084, 0.2272, 1.0, 1.0, 0.09084, 0.2272, 1.0, 1.0, 0.09084, 0.2272, 1.0, 1.0, 0.09084, 0.2272, 1.0, 1.0, 0.09084, 0.2272, 1.0, 1.0, 0.09084, 0.2272, 1.0, 1.0, 0.09084, 0.2272, 1.0, 1.0, 0.09084, 0.2272, 1.0, 1.0, 0.09084, 0.2272, 1.0, 1.0, 0.09084, 0.2272, 1.0, 1.0, 0.09084, 0.2272, 1.0, 1.0, 0.09084, 0.2272, 1.0, 1.0, 0.09084, 0.2272, 1.0, 1.0, 0.09084, 0.2272, 1.0, 1.0, 0.09084, 0.2272, 1.0, 1.0, 0.09084, 0.2272, 1.0, 1.0, 0.09084, 0.2272, 1.0, 1.0, 0.09084, 0.2272, 1.0, 1.0, 0.09084, 0.2272, 1.0, 1.0, 0.09084, 0.2272, 1.0, 1.0, 0.09084, 0.2272, 1.0, 1.0, 0.09084, 0.2272, 1.0, 1.0, 0.09084, 0.2272, 1.0, 1.0, 0.09084, 0.2272, 1.0, 1.0, 0.09084, 0.2272, 1.0, 1.0, 0.09084, 0.2272, 1.0, 1.0, 0.09084, 0.2272, 1.0, 1.0, 0.09084, 0.2272, 1.0, 1.0, 0.09084, 0.2272, 1.0, 1.0, 0.09084, 0.2272, 1.0, 1.0, 0.09084, 0.2272, 1.0, 1.0, 0.09084, 0.2272, 1.0, 1.0, 0.09084, 0.2272, 1.0, 1.0, 0.09084, 0.2272, 1.0, 1.0, 0.09084, 0.2272, 1.0, 1.0, 0.09084, 0.2272, 1.0, 1.0, 0.09084, 0.2272, 1.0, 1.0, 0.09084, 0.2272, 1.0, 1.0, 0.09084, 0.2272, 1.0, 1.0, 0.09084, 0.2272, 1.0, 1.0, 0.09084, 0.2272, 1.0, 1.0, 0.09084, 0.2272, 1.0, 1.0, 0.09084, 0.2272, 1.0, 1.0, 0.09084, 0.2272, 1.0, 1.0, 0.09084, 0.2272, 1.0, 1.0, 0.09084, 0.2272, 1.0, 1.0, 0.09084, 0.2272, 1.0, 1.0, 0.09084, 0.2272, 1.0, 1.0, 0.09084, 0.2272, 1.0, 1.0, 0.09084, 0.2272, 1.0, 1.0, 0.09084, 0.2272, 1.0, 1.0, 0.09084, 0.2272, 1.0, 1.0, 0.09084, 0.2272, 1.0, 1.0, 0.09084, 0.2272, 1.0, 1.0, 0.09084, 0.2272, 1.0, 1.0, 0.09084, 0.2272, 1.0, 1.0, 0.09084, 0.2272, 1.0, 1.0, 0.09084, 0.2272, 1.0, 1.0, 0.09084, 0.2272, 1.0, 1.0, 0.09084, 0.2272, 1.0, 1.0, 0.09084, 0.2272, 1.0, 1.0, 0.09084, 0.2272, 1.0, 1.0, 0.09084, 0.2272, 1.0, 1.0, 0.09084, 0.2272, 1.0, 1.0, 0.09084, 0.2272, 1.0, 1.0, 0.09084, 0.2272, 1.0, 1.0, 0.09084, 0.2272, 1.0, 1.0, 0.09084, 0.2272, 1.0, 1.0, 0.09084, 0.2272, 1.0, 1.0, 0.09084, 0.2272, 1.0, 1.0, 0.09084, 0.2272, 1.0, 1.0, 0.09084, 0.2272, 1.0, 1.0, 0.09084, 0.2272, 1.0, 1.0, 0.09084, 0.2272, 1.0, 1.0, 0.09084, 0.2272, 1.0, 1.0, 0.09084, 0.2272, 1.0, 1.0, 0.09084, 0.2272, 1.0, 1.0, 0.09084, 0.2272, 1.0, 1.0, 0.09084, 0.2272, 1.0, 1.0, 0.09084, 0.2272, 1.0, 1.0, 0.09084, 0.2272, 1.0, 1.0, 0.09084, 0.2272, 1.0, 1.0, 0.09084, 0.2272, 1.0, 1.0, 0.09084, 0.2272, 1.0, 1.0, 0.09084, 0.2272, 1.0, 1.0, 0.09084, 0.2272, 1.0, 1.0, 0.09084, 0.2272, 1.0, 1.0, 0.09084, 0.2272, 1.0, 1.0, 0.09084, 0.2272, 1.0, 1.0, 0.09084, 0.2272, 1.0, 1.0, 0.09084, 0.2272, 1.0, 1.0, 0.09084, 0.2272, 1.0, 1.0, 0.09084, 0.2272, 1.0, 1.0, 0.09084, 0.2272, 1.0, 1.0, 0.09084, 0.2272, 1.0, 1.0, 0.09084, 0.2272, 1.0])
me_suzanne.update()
me_cube = bpy.data.meshes.new('Cube')
me_cube.from_pydata([(-1.0, -1.0, -1.0), (-1.0, -1.0, 1.0), (-1.0, 1.0, -1.0), (-1.0, 1.0, 1.0), (1.0, -1.0, -1.0), (1.0, -1.0, 1.0), (1.0, 1.0, -1.0), (1.0, 1.0, 1.0)], [], [(0, 1, 3, 2), (2, 3, 7, 6), (6, 7, 5, 4), (4, 5, 1, 0), (2, 6, 4, 0), (7, 3, 1, 5)])
_uv = me_cube.uv_layers.new(name='UVMap')
_uv.uv.foreach_set('vector', [0.375, 0.0, 0.625, 0.0, 0.625, 0.25, 0.375, 0.25, 0.375, 0.25, 0.625, 0.25, 0.625, 0.5, 0.375, 0.5, 0.375, 0.5, 0.625, 0.5, 0.625, 0.75, 0.375, 0.75, 0.375, 0.75, 0.625, 0.75, 0.625, 1.0, 0.375, 1.0, 0.125, 0.5, 0.375, 0.5, 0.375, 0.75, 0.125, 0.75, 0.625, 0.5, 0.875, 0.5, 0.875, 0.75, 0.625, 0.75])
me_cube.update()
me_sphere = bpy.data.meshes.new('Sphere')
me_sphere.from_pydata([(0.0, 0.4619, 0.1913), (0.0, 0.5, 0.0), (0.0, 0.4619, -0.1913), (0.0, 0.1913, -0.4619), (0.07322, 0.1768, 0.4619), (0.1353, 0.3266, 0.3536), (0.1768, 0.4268, 0.1913), (0.1913, 0.4619, 0.0), (0.1768, 0.4268, -0.1913), (0.1353, 0.3266, -0.3536), (0.07322, 0.1768, -0.4619), (0.1353, 0.1353, 0.4619), (0.25, 0.25, 0.3536), (0.3266, 0.3266, 0.1913), (0.3536, 0.3536, 0.0), (0.3266, 0.3266, -0.1913), (0.25, 0.25, -0.3536), (0.1353, 0.1353, -0.4619), (0.1768, 0.07322, 0.4619), (0.3266, 0.1353, 0.3536), (0.4268, 0.1768, 0.1913), (0.4619, 0.1913, 0.0), (0.4268, 0.1768, -0.1913), (0.3266, 0.1353, -0.3536), (0.1768, 0.07322, -0.4619), (0.1913, -2.235e-08, 0.4619), (0.3536, -4.47e-08, 0.3536), (0.4619, -5.96e-08, 0.1913), (0.5, -7.451e-08, 0.0), (0.4619, -5.96e-08, -0.1913), (0.3536, -4.47e-08, -0.3536), (0.1913, -2.235e-08, -0.4619), (0.1768, -0.07322, 0.4619), (0.3266, -0.1353, 0.3536), (0.4268, -0.1768, 0.1913), (0.4619, -0.1913, 0.0), (0.4268, -0.1768, -0.1913), (0.3266, -0.1353, -0.3536), (0.1768, -0.07322, -0.4619), (0.1353, -0.1353, 0.4619), (0.25, -0.25, 0.3536), (0.3266, -0.3266, 0.1913), (0.3536, -0.3536, 0.0), (0.3266, -0.3266, -0.1913), (0.25, -0.25, -0.3536), (0.1353, -0.1353, -0.4619), (0.07322, -0.1768, 0.4619), (0.1353, -0.3266, 0.3536), (0.1768, -0.4268, 0.1913), (0.1913, -0.4619, 0.0), (0.1768, -0.4268, -0.1913), (0.1353, -0.3266, -0.3536), (0.07322, -0.1768, -0.4619), (-5.96e-08, -0.1913, 0.4619), (-1.118e-07, -0.3536, 0.3536), (-1.192e-07, -0.4619, 0.1913), (-1.788e-07, -0.5, 0.0), (-1.192e-07, -0.4619, -0.1913), (-1.118e-07, -0.3536, -0.3536), (-5.96e-08, -0.1913, -0.4619), (0.0, 0.0, -0.5), (0.0, 0.0, 0.5), (-0.07322, -0.1768, 0.4619), (-0.1353, -0.3266, 0.3536), (-0.1768, -0.4268, 0.1913), (-0.1913, -0.4619, 0.0), (-0.1768, -0.4268, -0.1913), (-0.1353, -0.3266, -0.3536), (-0.07322, -0.1768, -0.4619), (-0.1353, -0.1353, 0.4619), (-0.25, -0.25, 0.3536), (-0.3266, -0.3266, 0.1913), (-0.3536, -0.3536, 0.0), (-0.3266, -0.3266, -0.1913), (-0.25, -0.25, -0.3536), (-0.1353, -0.1353, -0.4619), (-0.1768, -0.07322, 0.4619), (-0.3266, -0.1353, 0.3536), (-0.4268, -0.1768, 0.1913), (-0.4619, -0.1913, 0.0), (-0.4268, -0.1768, -0.1913), (-0.3266, -0.1353, -0.3536), (-0.1768, -0.07322, -0.4619), (-0.1913, 8.941e-08, 0.4619), (-0.3536, 1.639e-07, 0.3536), (-0.4619, 1.788e-07, 0.1913), (-0.5, 2.533e-07, 0.0), (-0.4619, 1.788e-07, -0.1913), (-0.3536, 1.639e-07, -0.3536), (-0.1913, 8.941e-08, -0.4619), (-0.1768, 0.07322, 0.4619), (-0.3266, 0.1353, 0.3536), (-0.4268, 0.1768, 0.1913), (-0.4619, 0.1913, 0.0), (-0.4268, 0.1768, -0.1913), (-0.3266, 0.1353, -0.3536), (-0.1768, 0.07322, -0.4619), (-0.1353, 0.1353, 0.4619), (-0.25, 0.25, 0.3536), (-0.3266, 0.3266, 0.1913), (-0.3536, 0.3536, 0.0), (-0.3266, 0.3266, -0.1913), (-0.25, 0.25, -0.3536), (-0.1353, 0.1353, -0.4619), (-0.07322, 0.1768, 0.4619), (-0.1353, 0.3266, 0.3536), (-0.1768, 0.4268, 0.1913), (-0.1913, 0.4619, 0.0), (-0.1768, 0.4268, -0.1913), (-0.1353, 0.3266, -0.3536), (-0.07322, 0.1768, -0.4619), (1.192e-07, 0.1913, 0.4619), (2.235e-07, 0.3536, 0.3536), (2.235e-07, 0.3536, -0.3536)], [], [(3, 113, 9, 10), (2, 1, 7, 8), (0, 112, 5, 6), (111, 61, 4), (60, 3, 10), (113, 2, 8, 9), (1, 0, 6, 7), (112, 111, 4, 5), (6, 5, 12, 13), (4, 61, 11), (60, 10, 17), (9, 8, 15, 16), (7, 6, 13, 14), (5, 4, 11, 12), (10, 9, 16, 17), (8, 7, 14, 15), (60, 17, 24), (16, 15, 22, 23), (14, 13, 20, 21), (12, 11, 18, 19), (17, 16, 23, 24), (15, 14, 21, 22), (13, 12, 19, 20), (11, 61, 18), (19, 18, 25, 26), (24, 23, 30, 31), (22, 21, 28, 29), (20, 19, 26, 27), (18, 61, 25), (60, 24, 31), (23, 22, 29, 30), (21, 20, 27, 28), (31, 30, 37, 38), (29, 28, 35, 36), (27, 26, 33, 34), (25, 61, 32), (60, 31, 38), (30, 29, 36, 37), (28, 27, 34, 35), (26, 25, 32, 33), (32, 61, 39), (60, 38, 45), (37, 36, 43, 44), (35, 34, 41, 42), (33, 32, 39, 40), (38, 37, 44, 45), (36, 35, 42, 43), (34, 33, 40, 41), (44, 43, 50, 51), (42, 41, 48, 49), (40, 39, 46, 47), (45, 44, 51, 52), (43, 42, 49, 50), (41, 40, 47, 48), (39, 61, 46), (60, 45, 52), (52, 51, 58, 59), (50, 49, 56, 57), (48, 47, 54, 55), (46, 61, 53), (60, 52, 59), (51, 50, 57, 58), (49, 48, 55, 56), (47, 46, 53, 54), (57, 56, 65, 66), (55, 54, 63, 64), (53, 61, 62), (60, 59, 68), (58, 57, 66, 67), (56, 55, 64, 65), (54, 53, 62, 63), (59, 58, 67, 68), (60, 68, 75), (67, 66, 73, 74), (65, 64, 71, 72), (63, 62, 69, 70), (68, 67, 74, 75), (66, 65, 72, 73), (64, 63, 70, 71), (62, 61, 69), (72, 71, 78, 79), (70, 69, 76, 77), (75, 74, 81, 82), (73, 72, 79, 80), (71, 70, 77, 78), (69, 61, 76), (60, 75, 82), (74, 73, 80, 81), (82, 81, 88, 89), (80, 79, 86, 87), (78, 77, 84, 85), (76, 61, 83), (60, 82, 89), (81, 80, 87, 88), (79, 78, 85, 86), (77, 76, 83, 84), (85, 84, 91, 92), (83, 61, 90), (60, 89, 96), (88, 87, 94, 95), (86, 85, 92, 93), (84, 83, 90, 91), (89, 88, 95, 96), (87, 86, 93, 94), (60, 96, 103), (95, 94, 101, 102), (93, 92, 99, 100), (91, 90, 97, 98), (96, 95, 102, 103), (94, 93, 100, 101), (92, 91, 98, 99), (90, 61, 97), (98, 97, 104, 105), (103, 102, 109, 110), (101, 100, 107, 108), (99, 98, 105, 106), (97, 61, 104), (60, 103, 110), (102, 101, 108, 109), (100, 99, 106, 107), (110, 109, 113, 3), (108, 107, 1, 2), (106, 105, 112, 0), (104, 61, 111), (60, 110, 3), (109, 108, 2, 113), (107, 106, 0, 1), (105, 104, 111, 112)])
_uv = me_sphere.uv_layers.new(name='UVMap')
_uv.uv.foreach_set('vector', [0.75, 0.125, 0.75, 0.25, 0.6875, 0.25, 0.6875, 0.125, 0.75, 0.375, 0.75, 0.5, 0.6875, 0.5, 0.6875, 0.375, 0.75, 0.625, 0.75, 0.75, 0.6875, 0.75, 0.6875, 0.625, 0.75, 0.875, 0.7187, 1.0, 0.6875, 0.875, 0.7188, 0.0, 0.75, 0.125, 0.6875, 0.125, 0.75, 0.25, 0.75, 0.375, 0.6875, 0.375, 0.6875, 0.25, 0.75, 0.5, 0.75, 0.625, 0.6875, 0.625, 0.6875, 0.5, 0.75, 0.75, 0.75, 0.875, 0.6875, 0.875, 0.6875, 0.75, 0.6875, 0.625, 0.6875, 0.75, 0.625, 0.75, 0.625, 0.625, 0.6875, 0.875, 0.6562, 1.0, 0.625, 0.875, 0.6562, 0.0, 0.6875, 0.125, 0.625, 0.125, 0.6875, 0.25, 0.6875, 0.375, 0.625, 0.375, 0.625, 0.25, 0.6875, 0.5, 0.6875, 0.625, 0.625, 0.625, 0.625, 0.5, 0.6875, 0.75, 0.6875, 0.875, 0.625, 0.875, 0.625, 0.75, 0.6875, 0.125, 0.6875, 0.25, 0.625, 0.25, 0.625, 0.125, 0.6875, 0.375, 0.6875, 0.5, 0.625, 0.5, 0.625, 0.375, 0.5938, 0.0, 0.625, 0.125, 0.5625, 0.125, 0.625, 0.25, 0.625, 0.375, 0.5625, 0.375, 0.5625, 0.25, 0.625, 0.5, 0.625, 0.625, 0.5625, 0.625, 0.5625, 0.5, 0.625, 0.75, 0.625, 0.875, 0.5625, 0.875, 0.5625, 0.75, 0.625, 0.125, 0.625, 0.25, 0.5625, 0.25, 0.5625, 0.125, 0.625, 0.375, 0.625, 0.5, 0.5625, 0.5, 0.5625, 0.375, 0.625, 0.625, 0.625, 0.75, 0.5625, 0.75, 0.5625, 0.625, 0.625, 0.875, 0.5938, 1.0, 0.5625, 0.875, 0.5625, 0.75, 0.5625, 0.875, 0.5, 0.875, 0.5, 0.75, 0.5625, 0.125, 0.5625, 0.25, 0.5, 0.25, 0.5, 0.125, 0.5625, 0.375, 0.5625, 0.5, 0.5, 0.5, 0.5, 0.375, 0.5625, 0.625, 0.5625, 0.75, 0.5, 0.75, 0.5, 0.625, 0.5625, 0.875, 0.5312, 1.0, 0.5, 0.875, 0.5312, 0.0, 0.5625, 0.125, 0.5, 0.125, 0.5625, 0.25, 0.5625, 0.375, 0.5, 0.375, 0.5, 0.25, 0.5625, 0.5, 0.5625, 0.625, 0.5, 0.625, 0.5, 0.5, 0.5, 0.125, 0.5, 0.25, 0.4375, 0.25, 0.4375, 0.125, 0.5, 0.375, 0.5, 0.5, 0.4375, 0.5, 0.4375, 0.375, 0.5, 0.625, 0.5, 0.75, 0.4375, 0.75, 0.4375, 0.625, 0.5, 0.875, 0.4687, 1.0, 0.4375, 0.875, 0.4687, 0.0, 0.5, 0.125, 0.4375, 0.125, 0.5, 0.25, 0.5, 0.375, 0.4375, 0.375, 0.4375, 0.25, 0.5, 0.5, 0.5, 0.625, 0.4375, 0.625, 0.4375, 0.5, 0.5, 0.75, 0.5, 0.875, 0.4375, 0.875, 0.4375, 0.75, 0.4375, 0.875, 0.4062, 1.0, 0.375, 0.875, 0.4062, 0.0, 0.4375, 0.125, 0.375, 0.125, 0.4375, 0.25, 0.4375, 0.375, 0.375, 0.375, 0.375, 0.25, 0.4375, 0.5, 0.4375, 0.625, 0.375, 0.625, 0.375, 0.5, 0.4375, 0.75, 0.4375, 0.875, 0.375, 0.875, 0.375, 0.75, 0.4375, 0.125, 0.4375, 0.25, 0.375, 0.25, 0.375, 0.125, 0.4375, 0.375, 0.4375, 0.5, 0.375, 0.5, 0.375, 0.375, 0.4375, 0.625, 0.4375, 0.75, 0.375, 0.75, 0.375, 0.625, 0.375, 0.25, 0.375, 0.375, 0.3125, 0.375, 0.3125, 0.25, 0.375, 0.5, 0.375, 0.625, 0.3125, 0.625, 0.3125, 0.5, 0.375, 0.75, 0.375, 0.875, 0.3125, 0.875, 0.3125, 0.75, 0.375, 0.125, 0.375, 0.25, 0.3125, 0.25, 0.3125, 0.125, 0.375, 0.375, 0.375, 0.5, 0.3125, 0.5, 0.3125, 0.375, 0.375, 0.625, 0.375, 0.75, 0.3125, 0.75, 0.3125, 0.625, 0.375, 0.875, 0.3437, 1.0, 0.3125, 0.875, 0.3437, 0.0, 0.375, 0.125, 0.3125, 0.125, 0.3125, 0.125, 0.3125, 0.25, 0.25, 0.25, 0.25, 0.125, 0.3125, 0.375, 0.3125, 0.5, 0.25, 0.5, 0.25, 0.375, 0.3125, 0.625, 0.3125, 0.75, 0.25, 0.75, 0.25, 0.625, 0.3125, 0.875, 0.2812, 1.0, 0.25, 0.875, 0.2812, 0.0, 0.3125, 0.125, 0.25, 0.125, 0.3125, 0.25, 0.3125, 0.375, 0.25, 0.375, 0.25, 0.25, 0.3125, 0.5, 0.3125, 0.625, 0.25, 0.625, 0.25, 0.5, 0.3125, 0.75, 0.3125, 0.875, 0.25, 0.875, 0.25, 0.75, 0.25, 0.375, 0.25, 0.5, 0.1875, 0.5, 0.1875, 0.375, 0.25, 0.625, 0.25, 0.75, 0.1875, 0.75, 0.1875, 0.625, 0.25, 0.875, 0.2187, 1.0, 0.1875, 0.875, 0.2187, 0.0, 0.25, 0.125, 0.1875, 0.125, 0.25, 0.25, 0.25, 0.375, 0.1875, 0.375, 0.1875, 0.25, 0.25, 0.5, 0.25, 0.625, 0.1875, 0.625, 0.1875, 0.5, 0.25, 0.75, 0.25, 0.875, 0.1875, 0.875, 0.1875, 0.75, 0.25, 0.125, 0.25, 0.25, 0.1875, 0.25, 0.1875, 0.125, 0.1562, 0.0, 0.1875, 0.125, 0.125, 0.125, 0.1875, 0.25, 0.1875, 0.375, 0.125, 0.375, 0.125, 0.25, 0.1875, 0.5, 0.1875, 0.625, 0.125, 0.625, 0.125, 0.5, 0.1875, 0.75, 0.1875, 0.875, 0.125, 0.875, 0.125, 0.75, 0.1875, 0.125, 0.1875, 0.25, 0.125, 0.25, 0.125, 0.125, 0.1875, 0.375, 0.1875, 0.5, 0.125, 0.5, 0.125, 0.375, 0.1875, 0.625, 0.1875, 0.75, 0.125, 0.75, 0.125, 0.625, 0.1875, 0.875, 0.1562, 1.0, 0.125, 0.875, 0.125, 0.5, 0.125, 0.625, 0.0625, 0.625, 0.0625, 0.5, 0.125, 0.75, 0.125, 0.875, 0.0625, 0.875, 0.0625, 0.75, 0.125, 0.125, 0.125, 0.25, 0.0625, 0.25, 0.0625, 0.125, 0.125, 0.375, 0.125, 0.5, 0.0625, 0.5, 0.0625, 0.375, 0.125, 0.625, 0.125, 0.75, 0.0625, 0.75, 0.0625, 0.625, 0.125, 0.875, 0.09375, 1.0, 0.0625, 0.875, 0.09375, 0.0, 0.125, 0.125, 0.0625, 0.125, 0.125, 0.25, 0.125, 0.375, 0.0625, 0.375, 0.0625, 0.25, 0.0625, 0.125, 0.0625, 0.25, 0.0, 0.25, 0.0, 0.125, 0.0625, 0.375, 0.0625, 0.5, 0.0, 0.5, 0.0, 0.375, 0.0625, 0.625, 0.0625, 0.75, 0.0, 0.75, 0.0, 0.625, 0.0625, 0.875, 0.03125, 1.0, 0.0, 0.875, 0.03125, 0.0, 0.0625, 0.125, 0.0, 0.125, 0.0625, 0.25, 0.0625, 0.375, 0.0, 0.375, 0.0, 0.25, 0.0625, 0.5, 0.0625, 0.625, 0.0, 0.625, 0.0, 0.5, 0.0625, 0.75, 0.0625, 0.875, 0.0, 0.875, 0.0, 0.75, 1.0, 0.625, 1.0, 0.75, 0.9375, 0.75, 0.9375, 0.625, 1.0, 0.875, 0.9687, 1.0, 0.9375, 0.875, 0.9687, 0.0, 1.0, 0.125, 0.9375, 0.125, 1.0, 0.25, 1.0, 0.375, 0.9375, 0.375, 0.9375, 0.25, 1.0, 0.5, 1.0, 0.625, 0.9375, 0.625, 0.9375, 0.5, 1.0, 0.75, 1.0, 0.875, 0.9375, 0.875, 0.9375, 0.75, 1.0, 0.125, 1.0, 0.25, 0.9375, 0.25, 0.9375, 0.125, 1.0, 0.375, 1.0, 0.5, 0.9375, 0.5, 0.9375, 0.375, 0.9062, 0.0, 0.9375, 0.125, 0.875, 0.125, 0.9375, 0.25, 0.9375, 0.375, 0.875, 0.375, 0.875, 0.25, 0.9375, 0.5, 0.9375, 0.625, 0.875, 0.625, 0.875, 0.5, 0.9375, 0.75, 0.9375, 0.875, 0.875, 0.875, 0.875, 0.75, 0.9375, 0.125, 0.9375, 0.25, 0.875, 0.25, 0.875, 0.125, 0.9375, 0.375, 0.9375, 0.5, 0.875, 0.5, 0.875, 0.375, 0.9375, 0.625, 0.9375, 0.75, 0.875, 0.75, 0.875, 0.625, 0.9375, 0.875, 0.9062, 1.0, 0.875, 0.875, 0.875, 0.75, 0.875, 0.875, 0.8125, 0.875, 0.8125, 0.75, 0.875, 0.125, 0.875, 0.25, 0.8125, 0.25, 0.8125, 0.125, 0.875, 0.375, 0.875, 0.5, 0.8125, 0.5, 0.8125, 0.375, 0.875, 0.625, 0.875, 0.75, 0.8125, 0.75, 0.8125, 0.625, 0.875, 0.875, 0.8437, 1.0, 0.8125, 0.875, 0.8437, 0.0, 0.875, 0.125, 0.8125, 0.125, 0.875, 0.25, 0.875, 0.375, 0.8125, 0.375, 0.8125, 0.25, 0.875, 0.5, 0.875, 0.625, 0.8125, 0.625, 0.8125, 0.5, 0.8125, 0.125, 0.8125, 0.25, 0.75, 0.25, 0.75, 0.125, 0.8125, 0.375, 0.8125, 0.5, 0.75, 0.5, 0.75, 0.375, 0.8125, 0.625, 0.8125, 0.75, 0.75, 0.75, 0.75, 0.625, 0.8125, 0.875, 0.7812, 1.0, 0.75, 0.875, 0.7812, 0.0, 0.8125, 0.125, 0.75, 0.125, 0.8125, 0.25, 0.8125, 0.375, 0.75, 0.375, 0.75, 0.25, 0.8125, 0.5, 0.8125, 0.625, 0.75, 0.625, 0.75, 0.5, 0.8125, 0.75, 0.8125, 0.875, 0.75, 0.875, 0.75, 0.75])
me_sphere.update()
me_icosphere = bpy.data.meshes.new('Icosphere')
me_icosphere.from_pydata([(0.0, 0.0, -0.5), (0.3618, -0.2629, -0.2236), (-0.1382, -0.4253, -0.2236), (-0.4472, 0.0, -0.2236), (-0.1382, 0.4253, -0.2236), (0.3618, 0.2629, -0.2236), (0.1382, -0.4253, 0.2236), (-0.3618, -0.2629, 0.2236), (-0.3618, 0.2629, 0.2236), (0.1382, 0.4253, 0.2236), (0.4472, 0.0, 0.2236), (0.0, 0.0, 0.5), (-0.08123, -0.25, -0.4253), (0.2127, -0.1545, -0.4253), (0.1314, -0.4045, -0.2629), (0.4253, 0.0, -0.2629), (0.2127, 0.1545, -0.4253), (-0.2629, 0.0, -0.4253), (-0.3441, -0.25, -0.2629), (-0.08123, 0.25, -0.4253), (-0.3441, 0.25, -0.2629), (0.1314, 0.4045, -0.2629), (0.4755, -0.1545, 0.0), (0.4755, 0.1545, 0.0), (0.0, -0.5, 0.0), (0.2939, -0.4045, 0.0), (-0.4755, -0.1545, 0.0), (-0.2939, -0.4045, 0.0), (-0.2939, 0.4045, 0.0), (-0.4755, 0.1545, 0.0), (0.2939, 0.4045, 0.0), (0.0, 0.5, 0.0), (0.3441, -0.25, 0.2629), (-0.1314, -0.4045, 0.2629), (-0.4253, 0.0, 0.2629), (-0.1314, 0.4045, 0.2629), (0.3441, 0.25, 0.2629), (0.08123, -0.25, 0.4253), (0.2629, 0.0, 0.4253), (-0.2127, -0.1545, 0.4253), (-0.2127, 0.1545, 0.4253), (0.08123, 0.25, 0.4253)], [], [(0, 13, 12), (1, 13, 15), (0, 12, 17), (0, 17, 19), (0, 19, 16), (1, 15, 22), (2, 14, 24), (3, 18, 26), (4, 20, 28), (5, 21, 30), (1, 22, 25), (2, 24, 27), (3, 26, 29), (4, 28, 31), (5, 30, 23), (6, 32, 37), (7, 33, 39), (8, 34, 40), (9, 35, 41), (10, 36, 38), (38, 41, 11), (38, 36, 41), (36, 9, 41), (41, 40, 11), (41, 35, 40), (35, 8, 40), (40, 39, 11), (40, 34, 39), (34, 7, 39), (39, 37, 11), (39, 33, 37), (33, 6, 37), (37, 38, 11), (37, 32, 38), (32, 10, 38), (23, 36, 10), (23, 30, 36), (30, 9, 36), (31, 35, 9), (31, 28, 35), (28, 8, 35), (29, 34, 8), (29, 26, 34), (26, 7, 34), (27, 33, 7), (27, 24, 33), (24, 6, 33), (25, 32, 6), (25, 22, 32), (22, 10, 32), (30, 31, 9), (30, 21, 31), (21, 4, 31), (28, 29, 8), (28, 20, 29), (20, 3, 29), (26, 27, 7), (26, 18, 27), (18, 2, 27), (24, 25, 6), (24, 14, 25), (14, 1, 25), (22, 23, 10), (22, 15, 23), (15, 5, 23), (16, 21, 5), (16, 19, 21), (19, 4, 21), (19, 20, 4), (19, 17, 20), (17, 3, 20), (17, 18, 3), (17, 12, 18), (12, 2, 18), (15, 16, 5), (15, 13, 16), (13, 0, 16), (12, 14, 2), (12, 13, 14), (13, 1, 14)])
_uv = me_icosphere.uv_layers.new(name='UVMap')
_uv.uv.foreach_set('vector', [0.1818, 0.0, 0.2273, 0.07873, 0.1364, 0.07873, 0.2727, 0.1575, 0.3182, 0.07873, 0.3636, 0.1575, 0.9091, 0.0, 0.9545, 0.07873, 0.8636, 0.07873, 0.7273, 0.0, 0.7727, 0.07873, 0.6818, 0.07873, 0.5455, 0.0, 0.5909, 0.07873, 0.5, 0.07873, 0.2727, 0.1575, 0.3636, 0.1575, 0.3182, 0.2362, 0.09091, 0.1575, 0.1818, 0.1575, 0.1364, 0.2362, 0.8182, 0.1575, 0.9091, 0.1575, 0.8636, 0.2362, 0.6364, 0.1575, 0.7273, 0.1575, 0.6818, 0.2362, 0.4545, 0.1575, 0.5455, 0.1575, 0.5, 0.2362, 0.2727, 0.1575, 0.3182, 0.2362, 0.2273, 0.2362, 0.09091, 0.1575, 0.1364, 0.2362, 0.04546, 0.2362, 0.8182, 0.1575, 0.8636, 0.2362, 0.7727, 0.2362, 0.6364, 0.1575, 0.6818, 0.2362, 0.5909, 0.2362, 0.4545, 0.1575, 0.5, 0.2362, 0.4091, 0.2362, 0.1818, 0.3149, 0.2727, 0.3149, 0.2273, 0.3937, 0.0, 0.3149, 0.09091, 0.3149, 0.04546, 0.3937, 0.7273, 0.3149, 0.8182, 0.3149, 0.7727, 0.3937, 0.5455, 0.3149, 0.6364, 0.3149, 0.5909, 0.3937, 0.3636, 0.3149, 0.4545, 0.3149, 0.4091, 0.3937, 0.4091, 0.3937, 0.5, 0.3937, 0.4545, 0.4724, 0.4091, 0.3937, 0.4545, 0.3149, 0.5, 0.3937, 0.4545, 0.3149, 0.5455, 0.3149, 0.5, 0.3937, 0.5909, 0.3937, 0.6818, 0.3937, 0.6364, 0.4724, 0.5909, 0.3937, 0.6364, 0.3149, 0.6818, 0.3937, 0.6364, 0.3149, 0.7273, 0.3149, 0.6818, 0.3937, 0.7727, 0.3937, 0.8636, 0.3937, 0.8182, 0.4724, 0.7727, 0.3937, 0.8182, 0.3149, 0.8636, 0.3937, 0.8182, 0.3149, 0.9091, 0.3149, 0.8636, 0.3937, 0.04546, 0.3937, 0.1364, 0.3937, 0.09091, 0.4724, 0.04546, 0.3937, 0.09091, 0.3149, 0.1364, 0.3937, 0.09091, 0.3149, 0.1818, 0.3149, 0.1364, 0.3937, 0.2273, 0.3937, 0.3182, 0.3937, 0.2727, 0.4724, 0.2273, 0.3937, 0.2727, 0.3149, 0.3182, 0.3937, 0.2727, 0.3149, 0.3636, 0.3149, 0.3182, 0.3937, 0.4091, 0.2362, 0.4545, 0.3149, 0.3636, 0.3149, 0.4091, 0.2362, 0.5, 0.2362, 0.4545, 0.3149, 0.5, 0.2362, 0.5455, 0.3149, 0.4545, 0.3149, 0.5909, 0.2362, 0.6364, 0.3149, 0.5455, 0.3149, 0.5909, 0.2362, 0.6818, 0.2362, 0.6364, 0.3149, 0.6818, 0.2362, 0.7273, 0.3149, 0.6364, 0.3149, 0.7727, 0.2362, 0.8182, 0.3149, 0.7273, 0.3149, 0.7727, 0.2362, 0.8636, 0.2362, 0.8182, 0.3149, 0.8636, 0.2362, 0.9091, 0.3149, 0.8182, 0.3149, 0.04546, 0.2362, 0.09091, 0.3149, 0.0, 0.3149, 0.04546, 0.2362, 0.1364, 0.2362, 0.09091, 0.3149, 0.1364, 0.2362, 0.1818, 0.3149, 0.09091, 0.3149, 0.2273, 0.2362, 0.2727, 0.3149, 0.1818, 0.3149, 0.2273, 0.2362, 0.3182, 0.2362, 0.2727, 0.3149, 0.3182, 0.2362, 0.3636, 0.3149, 0.2727, 0.3149, 0.5, 0.2362, 0.5909, 0.2362, 0.5455, 0.3149, 0.5, 0.2362, 0.5455, 0.1575, 0.5909, 0.2362, 0.5455, 0.1575, 0.6364, 0.1575, 0.5909, 0.2362, 0.6818, 0.2362, 0.7727, 0.2362, 0.7273, 0.3149, 0.6818, 0.2362, 0.7273, 0.1575, 0.7727, 0.2362, 0.7273, 0.1575, 0.8182, 0.1575, 0.7727, 0.2362, 0.8636, 0.2362, 0.9545, 0.2362, 0.9091, 0.3149, 0.8636, 0.2362, 0.9091, 0.1575, 0.9545, 0.2362, 0.9091, 0.1575, 1.0, 0.1575, 0.9545, 0.2362, 0.1364, 0.2362, 0.2273, 0.2362, 0.1818, 0.3149, 0.1364, 0.2362, 0.1818, 0.1575, 0.2273, 0.2362, 0.1818, 0.1575, 0.2727, 0.1575, 0.2273, 0.2362, 0.3182, 0.2362, 0.4091, 0.2362, 0.3636, 0.3149, 0.3182, 0.2362, 0.3636, 0.1575, 0.4091, 0.2362, 0.3636, 0.1575, 0.4545, 0.1575, 0.4091, 0.2362, 0.5, 0.07873, 0.5455, 0.1575, 0.4545, 0.1575, 0.5, 0.07873, 0.5909, 0.07873, 0.5455, 0.1575, 0.5909, 0.07873, 0.6364, 0.1575, 0.5455, 0.1575, 0.6818, 0.07873, 0.7273, 0.1575, 0.6364, 0.1575, 0.6818, 0.07873, 0.7727, 0.07873, 0.7273, 0.1575, 0.7727, 0.07873, 0.8182, 0.1575, 0.7273, 0.1575, 0.8636, 0.07873, 0.9091, 0.1575, 0.8182, 0.1575, 0.8636, 0.07873, 0.9545, 0.07873, 0.9091, 0.1575, 0.9545, 0.07873, 1.0, 0.1575, 0.9091, 0.1575, 0.3636, 0.1575, 0.4091, 0.07873, 0.4545, 0.1575, 0.3636, 0.1575, 0.3182, 0.07873, 0.4091, 0.07873, 0.3182, 0.07873, 0.3636, 0.0, 0.4091, 0.07873, 0.1364, 0.07873, 0.1818, 0.1575, 0.09091, 0.1575, 0.1364, 0.07873, 0.2273, 0.07873, 0.1818, 0.1575, 0.2273, 0.07873, 0.2727, 0.1575, 0.1818, 0.1575])
me_icosphere.update()
me_torus = bpy.data.meshes.new('Torus')
me_torus.from_pydata([(0.75, 0.0, 0.0), (0.7165, 0.0, 0.125), (0.625, 0.0, 0.2165), (0.5, 0.0, 0.25), (0.375, 0.0, 0.2165), (0.2835, 0.0, 0.125), (0.25, 0.0, 3.062e-17), (0.2835, 0.0, -0.125), (0.375, 0.0, -0.2165), (0.5, 0.0, -0.25), (0.625, 0.0, -0.2165), (0.7165, 0.0, -0.125), (0.6495, 0.375, 0.0), (0.6205, 0.3583, 0.125), (0.5413, 0.3125, 0.2165), (0.433, 0.25, 0.25), (0.3248, 0.1875, 0.2165), (0.2455, 0.1417, 0.125), (0.2165, 0.125, 3.062e-17), (0.2455, 0.1417, -0.125), (0.3248, 0.1875, -0.2165), (0.433, 0.25, -0.25), (0.5413, 0.3125, -0.2165), (0.6205, 0.3583, -0.125), (0.375, 0.6495, 0.0), (0.3583, 0.6205, 0.125), (0.3125, 0.5413, 0.2165), (0.25, 0.433, 0.25), (0.1875, 0.3248, 0.2165), (0.1417, 0.2455, 0.125), (0.125, 0.2165, 3.062e-17), (0.1417, 0.2455, -0.125), (0.1875, 0.3248, -0.2165), (0.25, 0.433, -0.25), (0.3125, 0.5413, -0.2165), (0.3583, 0.6205, -0.125), (5.662e-08, 0.75, 0.0), (5.409e-08, 0.7165, 0.125), (4.719e-08, 0.625, 0.2165), (3.775e-08, 0.5, 0.25), (2.831e-08, 0.375, 0.2165), (2.14e-08, 0.2835, 0.125), (1.887e-08, 0.25, 3.062e-17), (2.14e-08, 0.2835, -0.125), (2.831e-08, 0.375, -0.2165), (3.775e-08, 0.5, -0.25), (4.719e-08, 0.625, -0.2165), (5.409e-08, 0.7165, -0.125), (-0.375, 0.6495, 0.0), (-0.3583, 0.6205, 0.125), (-0.3125, 0.5413, 0.2165), (-0.25, 0.433, 0.25), (-0.1875, 0.3248, 0.2165), (-0.1417, 0.2455, 0.125), (-0.125, 0.2165, 3.062e-17), (-0.1417, 0.2455, -0.125), (-0.1875, 0.3248, -0.2165), (-0.25, 0.433, -0.25), (-0.3125, 0.5413, -0.2165), (-0.3583, 0.6205, -0.125), (-0.6495, 0.375, 0.0), (-0.6205, 0.3583, 0.125), (-0.5413, 0.3125, 0.2165), (-0.433, 0.25, 0.25), (-0.3248, 0.1875, 0.2165), (-0.2455, 0.1417, 0.125), (-0.2165, 0.125, 3.062e-17), (-0.2455, 0.1417, -0.125), (-0.3248, 0.1875, -0.2165), (-0.433, 0.25, -0.25), (-0.5413, 0.3125, -0.2165), (-0.6205, 0.3583, -0.125), (-0.75, 6.557e-08, 0.0), (-0.7165, 6.264e-08, 0.125), (-0.625, 5.464e-08, 0.2165), (-0.5, 4.371e-08, 0.25), (-0.375, 3.278e-08, 0.2165), (-0.2835, 2.478e-08, 0.125), (-0.25, 2.186e-08, 3.062e-17), (-0.2835, 2.478e-08, -0.125), (-0.375, 3.278e-08, -0.2165), (-0.5, 4.371e-08, -0.25), (-0.625, 5.464e-08, -0.2165), (-0.7165, 6.264e-08, -0.125), (-0.6495, -0.375, 0.0), (-0.6205, -0.3583, 0.125), (-0.5413, -0.3125, 0.2165), (-0.433, -0.25, 0.25), (-0.3248, -0.1875, 0.2165), (-0.2455, -0.1417, 0.125), (-0.2165, -0.125, 3.062e-17), (-0.2455, -0.1417, -0.125), (-0.3248, -0.1875, -0.2165), (-0.433, -0.25, -0.25), (-0.5413, -0.3125, -0.2165), (-0.6205, -0.3583, -0.125), (-0.375, -0.6495, 0.0), (-0.3583, -0.6205, 0.125), (-0.3125, -0.5413, 0.2165), (-0.25, -0.433, 0.25), (-0.1875, -0.3248, 0.2165), (-0.1417, -0.2455, 0.125), (-0.125, -0.2165, 3.062e-17), (-0.1417, -0.2455, -0.125), (-0.1875, -0.3248, -0.2165), (-0.25, -0.433, -0.25), (-0.3125, -0.5413, -0.2165), (-0.3583, -0.6205, -0.125), (5.662e-08, -0.75, 0.0), (5.409e-08, -0.7165, 0.125), (4.719e-08, -0.625, 0.2165), (3.775e-08, -0.5, 0.25), (2.831e-08, -0.375, 0.2165), (2.14e-08, -0.2835, 0.125), (1.887e-08, -0.25, 3.062e-17), (2.14e-08, -0.2835, -0.125), (2.831e-08, -0.375, -0.2165), (3.775e-08, -0.5, -0.25), (4.719e-08, -0.625, -0.2165), (5.409e-08, -0.7165, -0.125), (0.375, -0.6495, 0.0), (0.3583, -0.6205, 0.125), (0.3125, -0.5413, 0.2165), (0.25, -0.433, 0.25), (0.1875, -0.3248, 0.2165), (0.1417, -0.2455, 0.125), (0.125, -0.2165, 3.062e-17), (0.1417, -0.2455, -0.125), (0.1875, -0.3248, -0.2165), (0.25, -0.433, -0.25), (0.3125, -0.5413, -0.2165), (0.3583, -0.6205, -0.125), (0.6495, -0.375, 0.0), (0.6205, -0.3583, 0.125), (0.5413, -0.3125, 0.2165), (0.433, -0.25, 0.25), (0.3248, -0.1875, 0.2165), (0.2455, -0.1417, 0.125), (0.2165, -0.125, 3.062e-17), (0.2455, -0.1417, -0.125), (0.3248, -0.1875, -0.2165), (0.433, -0.25, -0.25), (0.5413, -0.3125, -0.2165), (0.6205, -0.3583, -0.125)], [], [(0, 12, 13, 1), (1, 13, 14, 2), (2, 14, 15, 3), (3, 15, 16, 4), (4, 16, 17, 5), (5, 17, 18, 6), (6, 18, 19, 7), (7, 19, 20, 8), (8, 20, 21, 9), (9, 21, 22, 10), (10, 22, 23, 11), (11, 23, 12, 0), (12, 24, 25, 13), (13, 25, 26, 14), (14, 26, 27, 15), (15, 27, 28, 16), (16, 28, 29, 17), (17, 29, 30, 18), (18, 30, 31, 19), (19, 31, 32, 20), (20, 32, 33, 21), (21, 33, 34, 22), (22, 34, 35, 23), (23, 35, 24, 12), (24, 36, 37, 25), (25, 37, 38, 26), (26, 38, 39, 27), (27, 39, 40, 28), (28, 40, 41, 29), (29, 41, 42, 30), (30, 42, 43, 31), (31, 43, 44, 32), (32, 44, 45, 33), (33, 45, 46, 34), (34, 46, 47, 35), (35, 47, 36, 24), (36, 48, 49, 37), (37, 49, 50, 38), (38, 50, 51, 39), (39, 51, 52, 40), (40, 52, 53, 41), (41, 53, 54, 42), (42, 54, 55, 43), (43, 55, 56, 44), (44, 56, 57, 45), (45, 57, 58, 46), (46, 58, 59, 47), (47, 59, 48, 36), (48, 60, 61, 49), (49, 61, 62, 50), (50, 62, 63, 51), (51, 63, 64, 52), (52, 64, 65, 53), (53, 65, 66, 54), (54, 66, 67, 55), (55, 67, 68, 56), (56, 68, 69, 57), (57, 69, 70, 58), (58, 70, 71, 59), (59, 71, 60, 48), (60, 72, 73, 61), (61, 73, 74, 62), (62, 74, 75, 63), (63, 75, 76, 64), (64, 76, 77, 65), (65, 77, 78, 66), (66, 78, 79, 67), (67, 79, 80, 68), (68, 80, 81, 69), (69, 81, 82, 70), (70, 82, 83, 71), (71, 83, 72, 60), (72, 84, 85, 73), (73, 85, 86, 74), (74, 86, 87, 75), (75, 87, 88, 76), (76, 88, 89, 77), (77, 89, 90, 78), (78, 90, 91, 79), (79, 91, 92, 80), (80, 92, 93, 81), (81, 93, 94, 82), (82, 94, 95, 83), (83, 95, 84, 72), (84, 96, 97, 85), (85, 97, 98, 86), (86, 98, 99, 87), (87, 99, 100, 88), (88, 100, 101, 89), (89, 101, 102, 90), (90, 102, 103, 91), (91, 103, 104, 92), (92, 104, 105, 93), (93, 105, 106, 94), (94, 106, 107, 95), (95, 107, 96, 84), (96, 108, 109, 97), (97, 109, 110, 98), (98, 110, 111, 99), (99, 111, 112, 100), (100, 112, 113, 101), (101, 113, 114, 102), (102, 114, 115, 103), (103, 115, 116, 104), (104, 116, 117, 105), (105, 117, 118, 106), (106, 118, 119, 107), (107, 119, 108, 96), (108, 120, 121, 109), (109, 121, 122, 110), (110, 122, 123, 111), (111, 123, 124, 112), (112, 124, 125, 113), (113, 125, 126, 114), (114, 126, 127, 115), (115, 127, 128, 116), (116, 128, 129, 117), (117, 129, 130, 118), (118, 130, 131, 119), (119, 131, 120, 108), (120, 132, 133, 121), (121, 133, 134, 122), (122, 134, 135, 123), (123, 135, 136, 124), (124, 136, 137, 125), (125, 137, 138, 126), (126, 138, 139, 127), (127, 139, 140, 128), (128, 140, 141, 129), (129, 141, 142, 130), (130, 142, 143, 131), (131, 143, 132, 120), (132, 0, 1, 133), (133, 1, 2, 134), (134, 2, 3, 135), (135, 3, 4, 136), (136, 4, 5, 137), (137, 5, 6, 138), (138, 6, 7, 139), (139, 7, 8, 140), (140, 8, 9, 141), (141, 9, 10, 142), (142, 10, 11, 143), (143, 11, 0, 132)])
me_torus.update()

# ---- objects
ob_suzanne_50000 = bpy.data.objects.new('Suzanne 50000', me_suzanne)
ob_cube = bpy.data.objects.new('Cube', me_cube)
ob_sphere = bpy.data.objects.new('Sphere', me_sphere)
ob_icosphere = bpy.data.objects.new('Icosphere', me_icosphere)
ob_torus = bpy.data.objects.new('Torus', me_torus)

# ---- transforms, parenting, visibility, modifiers, constraints
ob_suzanne_50000.location = (0.0, 0.0, 0.0)
ob_cube.location = (0.0, 0.0, 0.0)
ob_cube.scale = (0.5, 0.5, 0.5)
ob_sphere.location = (0.0, 0.0, 0.0)
ob_icosphere.location = (0.0, 0.0, 0.0)
ob_torus.location = (0.0, 0.0, 0.0)

# ---- collection membership
scene.collection.objects.link(ob_suzanne_50000)
scene.collection.objects.link(ob_cube)
scene.collection.objects.link(ob_sphere)
scene.collection.objects.link(ob_icosphere)
scene.collection.objects.link(ob_torus)

# ---- scene / render settings (as saved in the file)
scene.frame_start = 1; scene.frame_end = 250; scene.frame_set(1)
scene.render.engine = 'BLENDER_EEVEE_NEXT'
scene.cycles.sampling_pattern = 'TABULATED_SOBOL'
scene.cycles.use_light_tree = False
scene.view_settings.view_transform = 'Filmic'
bpy.context.view_layer.update()

# ---- added for rendering (the .blend has no active camera and no usable light): camera, sun
cam_auto = bpy.data.cameras.new('AutoCamera')
cam_auto.lens = 50.0
cam_auto.sensor_width = 36.0
cam_auto.clip_end = 1000.0
ob_auto_camera = bpy.data.objects.new('AutoCamera', cam_auto)
scene.collection.objects.link(ob_auto_camera)
ob_auto_camera.location = (2.32911, -2.79493, 1.89052)
ob_auto_camera.rotation_euler = (1.09748, -7.21219e-08, 0.694738)
scene.camera = ob_auto_camera
light_auto_sun = bpy.data.lights.new('AutoSun', 'SUN')
light_auto_sun.energy = 3.0
light_auto_sun.angle = 0.0523599
ob_auto_sun = bpy.data.objects.new('AutoSun', light_auto_sun)
scene.collection.objects.link(ob_auto_sun)
ob_auto_sun.rotation_euler = (0.872665, 0.174533, 0.523599)
bpy.context.view_layer.update()
